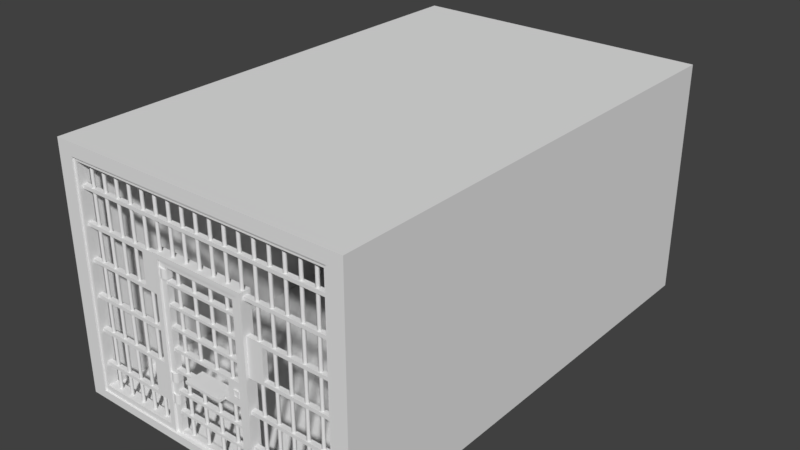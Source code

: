 # Source: Cell.blend  (saved by Blender 2.79.0; exported with 4.5.12 LTS)
import bpy
from mathutils import Matrix  # noqa: F401  (used for matrix-valued properties, if any)

bpy.ops.wm.read_factory_settings(use_empty=True)
scene = bpy.context.scene
scene.name = 'Scene'

# ---- collections
col_collection_1 = bpy.data.collections.new('Collection 1'); scene.collection.children.link(col_collection_1)

# ---- materials (node trees are filled in below, after node groups)
mat_celliron = bpy.data.materials.new('CellIron')
mat_celliron.alpha_threshold = 0.0
mat_celliron.use_transparent_shadow = False
mat_celliron.roughness = 0.5
mat_celliron.specular_intensity = 0.0
mat_wall = bpy.data.materials.new('Wall')
mat_wall.alpha_threshold = 0.0
mat_wall.use_transparent_shadow = False
mat_wall.roughness = 0.5
mat_wall.specular_intensity = 0.0
mat_ground = bpy.data.materials.new('Ground')
mat_ground.alpha_threshold = 0.0
mat_ground.use_transparent_shadow = False
mat_ground.roughness = 0.5
mat_ground.specular_intensity = 0.5256
mat_ceiling = bpy.data.materials.new('Ceiling')
mat_ceiling.alpha_threshold = 0.0
mat_ceiling.use_transparent_shadow = False
mat_ceiling.roughness = 0.5
mat_ceiling.specular_intensity = 0.0

# ---- material node trees

# ---- world
world_world = bpy.data.worlds.new('World'); scene.world = world_world
world_world.color = (0.05088, 0.05088, 0.05088)
world_world.use_sun_shadow = False
world_world.sun_shadow_jitter_overblur = 0.0
world_world.cycles.sampling_method = 'MANUAL'

# ---- meshes
me_plane_007 = bpy.data.meshes.new('Plane.007')
me_plane_007.from_pydata([(-2.294, -2.258, -0.08101), (-2.294, -2.102, -0.08101), (-2.294, -2.102, 0.08001), (-2.294, -2.258, 0.08001), (4.017e-05, -2.258, -0.08099), (3.899e-05, -2.258, 0.08003), (3.899e-05, -2.102, 0.08003), (4.017e-05, -2.102, -0.08099), (-2.294, 2.029, 0.08003), (-2.294, 2.029, -0.081), (3.778e-05, 2.029, -0.08098), (3.661e-05, 2.029, 0.08004), (-2.13, -2.102, -0.08101), (-2.13, -2.258, -0.08101), (-2.13, -2.102, 0.08001), (-2.13, -2.258, 0.08001), (-0.164, -2.258, 0.08003), (-0.164, -2.258, -0.081), (-0.164, -2.102, 0.08003), (-0.164, -2.102, -0.081), (-2.13, 1.884, -0.081), (-0.164, 1.884, 0.08004), (-2.13, 1.884, 0.08003), (-0.164, 1.884, -0.08098), (-0.4498, 1.949, 0.0487), (-0.4898, 1.949, 0.02562), (-0.4898, 1.949, -0.02054), (-0.4498, 1.949, -0.04362), (-0.4098, 1.949, -0.02054), (-0.4098, 1.949, 0.02562), (-0.4898, -2.219, 0.0256), (-0.4498, -2.219, 0.04868), (-0.4898, -2.219, -0.02056), (-0.4498, -2.219, -0.04364), (-0.4098, -2.219, -0.02056), (-0.4098, -2.219, 0.0256), (-0.9295, 1.949, 0.04869), (-0.9695, 1.949, 0.02561), (-0.9695, 1.949, -0.02055), (-0.9295, 1.949, -0.04363), (-0.8896, 1.949, -0.02055), (-0.8896, 1.949, 0.02561), (-0.9695, -2.219, 0.0256), (-0.9295, -2.219, 0.04868), (-0.9695, -2.219, -0.02056), (-0.9295, -2.219, -0.04364), (-0.8896, -2.219, -0.02056), (-0.8896, -2.219, 0.0256), (-1.409, 1.949, 0.04869), (-1.449, 1.949, 0.02561), (-1.449, 1.949, -0.02055), (-1.409, 1.949, -0.04363), (-1.369, 1.949, -0.02055), (-1.369, 1.949, 0.02561), (-1.449, -2.219, 0.0256), (-1.409, -2.219, 0.04868), (-1.449, -2.219, -0.02056), (-1.409, -2.219, -0.04365), (-1.369, -2.219, -0.02056), (-1.369, -2.219, 0.0256), (-1.889, 1.949, 0.04869), (-1.929, 1.949, 0.02561), (-1.929, 1.949, -0.02055), (-1.889, 1.949, -0.04363), (-1.849, 1.949, -0.02055), (-1.849, 1.949, 0.02561), (-1.929, -2.219, 0.02559), (-1.889, -2.219, 0.04867), (-1.929, -2.219, -0.02057), (-1.889, -2.219, -0.04365), (-1.849, -2.219, -0.02057), (-1.849, -2.219, 0.02559), (-1.409, -0.07719, 0.04868), (-1.369, -0.07719, 0.0256), (-1.369, -0.07719, -0.02056), (-1.409, -0.07719, -0.04364), (-1.449, -0.07719, -0.02056), (-1.449, -0.07719, 0.0256), (-0.9295, -0.07719, 0.04869), (-0.8896, -0.07719, 0.02561), (-0.8896, -0.07719, -0.02055), (-0.9295, -0.07719, -0.04363), (-0.9695, -0.07719, -0.02055), (-0.9695, -0.07719, 0.02561), (-0.9295, -0.6252, 0.04869), (-0.8896, -0.6252, -0.02056), (-0.9695, -0.6252, -0.02056), (-0.8896, -0.6252, 0.02561), (-0.9295, -0.6252, -0.04364), (-0.9695, -0.6252, 0.0256), (-1.409, -0.6252, 0.04868), (-1.369, -0.6252, -0.02056), (-1.449, -0.6252, -0.02056), (-1.369, -0.6252, 0.0256), (-1.409, -0.6252, -0.04364), (-1.449, -0.6252, 0.0256), (-0.1527, -2.25, 0.06649), (-0.1527, -2.25, -0.06746), (-0.1527, -2.182, 0.06649), (-0.1527, -2.182, -0.06746), (-2.155, -2.25, 0.06647), (-2.155, -2.25, -0.06747), (-2.155, -2.182, 0.06647), (-2.155, -2.182, -0.06747), (-0.1527, -1.716, 0.06649), (-0.1527, -1.716, -0.06746), (-0.1527, -1.648, 0.06649), (-0.1527, -1.648, -0.06745), (-2.155, -1.716, 0.06648), (-2.155, -1.716, -0.06747), (-2.155, -1.648, 0.06648), (-2.155, -1.648, -0.06747), (-0.1527, -1.183, 0.06649), (-0.1527, -1.183, -0.06745), (-0.1527, -1.114, 0.06649), (-0.1527, -1.114, -0.06745), (-2.155, -1.183, 0.06648), (-2.155, -1.183, -0.06747), (-2.155, -1.114, 0.06648), (-2.155, -1.114, -0.06747), (-0.1527, -0.6486, 0.06649), (-0.1527, -0.6486, -0.06745), (-0.1527, -0.5802, 0.06649), (-0.1527, -0.5802, -0.06745), (-2.155, -0.6486, 0.06648), (-2.155, -0.6486, -0.06747), (-2.155, -0.5802, 0.06648), (-2.155, -0.5802, -0.06747), (-0.1527, -0.1147, 0.0665), (-0.1527, -0.1147, -0.06745), (-0.1527, -0.04628, 0.0665), (-0.1527, -0.04628, -0.06745), (-2.155, -0.1147, 0.06648), (-2.155, -0.1147, -0.06746), (-2.155, -0.04628, 0.06648), (-2.155, -0.04628, -0.06746), (-0.1527, 0.4192, 0.0665), (-0.1527, 0.4192, -0.06745), (-0.1527, 0.4876, 0.0665), (-0.1527, 0.4876, -0.06745), (-2.155, 0.4192, 0.06648), (-2.155, 0.4192, -0.06746), (-2.155, 0.4876, 0.06648), (-2.155, 0.4876, -0.06746), (-0.1527, 0.9531, 0.0665), (-0.1527, 0.9531, -0.06745), (-0.1527, 1.022, 0.0665), (-0.1527, 1.022, -0.06745), (-2.155, 0.9531, 0.06648), (-2.155, 0.9531, -0.06746), (-2.155, 1.022, 0.06649), (-2.155, 1.022, -0.06746), (-0.1527, 1.487, 0.0665), (-0.1527, 1.487, -0.06744), (-0.1527, 1.555, 0.0665), (-0.1527, 1.555, -0.06744), (-2.155, 1.487, 0.06649), (-2.155, 1.487, -0.06746), (-2.155, 1.555, 0.06649), (-2.155, 1.555, -0.06746), (-0.6366, -0.6486, -0.06745), (-1.671, -0.6486, -0.06746), (-1.671, -0.5802, -0.06746), (-0.6366, -0.5802, -0.06745), (-0.6366, -0.5802, 0.06649), (-1.671, -0.5802, 0.06648), (-1.671, -0.6486, 0.06648), (-0.6366, -0.6486, 0.06649), (-0.6366, -0.6486, -0.2352), (-1.671, -0.6486, -0.2352), (-1.671, -0.5802, -0.2352), (-0.6366, -0.5802, -0.2352), (-0.6366, -0.5802, 0.2342), (-1.671, -0.5802, 0.2342), (-1.671, -0.6486, 0.2342), (-0.6366, -0.6486, 0.2342), (-0.029, 1.837, 0.1176), (-0.1788, 1.837, 0.06009), (-0.1788, 1.837, -0.05501), (-0.029, 1.837, -0.1126), (0.1208, 1.837, -0.02646), (0.1208, 1.837, 0.03154), (-0.029, 1.597, 0.1176), (0.1208, 1.597, 0.03154), (0.1208, 1.597, -0.02646), (-0.029, 1.597, -0.1126), (-0.1788, 1.597, -0.05501), (-0.1788, 1.597, 0.06009), (-0.1676, 1.837, -0.09301), (-0.1676, 1.597, -0.09301), (-0.1676, 1.837, 0.09809), (-0.1676, 1.597, 0.09809), (-0.09832, 1.837, -0.1225), (-0.09832, 1.597, -0.1225), (-0.09832, 1.837, 0.1276), (-0.09832, 1.597, 0.1276), (-0.029, -1.243, 0.1176), (-0.1788, -1.243, 0.06008), (-0.1788, -1.243, -0.05502), (-0.029, -1.243, -0.1126), (0.1208, -1.243, -0.02647), (0.1208, -1.243, 0.03153), (-0.029, -1.484, 0.1176), (0.1208, -1.484, 0.03153), (0.1208, -1.484, -0.02647), (-0.029, -1.484, -0.1126), (-0.1788, -1.484, -0.05503), (-0.1788, -1.484, 0.06008), (-0.1676, -1.243, -0.09302), (-0.1676, -1.484, -0.09303), (-0.1676, -1.243, 0.09808), (-0.1676, -1.484, 0.09808), (-0.09832, -1.243, -0.1226), (-0.09832, -1.484, -0.1226), (-0.09832, -1.243, 0.1276), (-0.09832, -1.484, 0.1276), (-0.029, -0.6829, 0.1176), (-0.1788, -0.6829, 0.06008), (-0.1788, -0.6829, -0.05502), (-0.029, -0.6829, -0.1126), (0.1208, -0.6829, -0.02646), (0.1208, -0.6829, 0.03153), (-0.029, -0.9233, 0.1176), (0.1208, -0.9233, 0.03153), (0.1208, -0.9233, -0.02647), (-0.029, -0.9233, -0.1126), (-0.1788, -0.9233, -0.05502), (-0.1788, -0.9233, 0.06008), (-0.1676, -0.6829, -0.09302), (-0.1676, -0.9233, -0.09302), (-0.1676, -0.6829, 0.09808), (-0.1676, -0.9233, 0.09808), (-0.09832, -0.6829, -0.1226), (-0.09832, -0.9233, -0.1226), (-0.09832, -0.6829, 0.1276), (-0.09832, -0.9233, 0.1276), (-1.805, -0.6486, -0.06746), (-1.805, -0.5802, 0.06648), (-1.805, -0.5802, -0.06746), (-1.805, -0.6486, 0.06648), (-1.805, -0.1147, -0.06746), (-1.805, -0.04628, -0.06746), (-1.805, -0.04628, 0.06648), (-1.805, -0.1147, 0.06648), (-1.889, -0.08605, 0.04868), (-1.849, -0.08605, 0.0256), (-1.849, -0.08605, -0.02056), (-1.889, -0.08605, -0.04364), (-1.929, -0.08605, -0.02056), (-1.929, -0.08605, 0.0256), (-1.889, -0.6131, 0.04868), (-1.849, -0.6131, -0.02056), (-1.929, -0.6131, -0.02056), (-1.849, -0.6131, 0.0256), (-1.889, -0.6131, -0.04364), (-1.929, -0.6131, 0.0256), (-1.97, -0.4379, 0.06648), (-2.108, -0.4379, 0.06648), (-1.97, -0.257, -0.06746), (-2.108, -0.257, -0.06746), (-2.108, -0.4379, -0.06746), (-1.97, -0.4379, -0.06746), (-2.108, -0.257, 0.06648), (-1.97, -0.257, 0.06648), (-1.97, -0.4379, 0.09628), (-2.108, -0.4379, 0.09628), (-1.97, -0.257, -0.09727), (-2.108, -0.257, -0.09727), (-2.108, -0.4379, -0.09727), (-1.97, -0.4379, -0.09727), (-2.108, -0.257, 0.09628), (-1.97, -0.257, 0.09628), (-1.994, -0.4064, 0.09628), (-2.084, -0.4064, 0.09628), (-1.994, -0.2885, -0.09727), (-2.084, -0.2885, -0.09727), (-2.084, -0.4064, -0.09727), (-1.994, -0.4064, -0.09727), (-2.084, -0.2885, 0.09628), (-1.994, -0.2885, 0.09628), (-1.994, -0.4064, 0.08022), (-2.084, -0.4064, 0.08022), (-1.994, -0.2885, -0.0812), (-2.084, -0.2885, -0.0812), (-2.084, -0.4064, -0.0812), (-1.994, -0.4064, -0.0812), (-2.084, -0.2885, 0.08022), (-1.994, -0.2885, 0.08022)], [], [(0, 3, 2, 1), (4, 7, 6, 5), (2, 8, 9, 1), (7, 10, 11, 6), (9, 8, 11, 10), (13, 12, 14, 15), (17, 16, 18, 19), (14, 12, 20, 22), (19, 18, 21, 23), (20, 23, 21, 22), (3, 0, 13, 15), (8, 2, 14, 22), (0, 1, 12, 13), (7, 4, 17, 19), (9, 10, 23, 20), (4, 5, 16, 17), (1, 9, 20, 12), (11, 8, 22, 21), (5, 6, 18, 16), (10, 7, 19, 23), (2, 3, 15, 14), (6, 11, 21, 18), (27, 28, 34, 33), (29, 24, 31, 35), (25, 26, 32, 30), (28, 29, 35, 34), (26, 27, 33, 32), (24, 25, 30, 31), (88, 85, 46, 45), (87, 84, 43, 47), (89, 86, 44, 42), (85, 87, 47, 46), (86, 88, 45, 44), (84, 89, 42, 43), (94, 91, 58, 57), (93, 90, 55, 59), (95, 92, 56, 54), (91, 93, 59, 58), (92, 94, 57, 56), (90, 95, 54, 55), (254, 251, 70, 69), (253, 250, 67, 71), (255, 252, 68, 66), (251, 253, 71, 70), (252, 254, 69, 68), (250, 255, 66, 67), (48, 49, 77, 72), (50, 51, 75, 76), (52, 53, 73, 74), (49, 50, 76, 77), (53, 48, 72, 73), (51, 52, 74, 75), (36, 37, 83, 78), (38, 39, 81, 82), (40, 41, 79, 80), (37, 38, 82, 83), (41, 36, 78, 79), (39, 40, 80, 81), (97, 99, 98, 96), (101, 100, 102, 103), (99, 97, 101, 103), (96, 98, 102, 100), (98, 99, 103, 102), (97, 96, 100, 101), (105, 107, 106, 104), (109, 108, 110, 111), (107, 105, 109, 111), (104, 106, 110, 108), (106, 107, 111, 110), (105, 104, 108, 109), (113, 115, 114, 112), (117, 116, 118, 119), (115, 113, 117, 119), (112, 114, 118, 116), (114, 115, 119, 118), (113, 112, 116, 117), (121, 123, 122, 120), (125, 124, 126, 127), (238, 236, 125, 127), (239, 237, 126, 124), (236, 239, 124, 125), (129, 131, 130, 128), (133, 132, 134, 135), (241, 240, 133, 135), (243, 242, 134, 132), (242, 241, 135, 134), (137, 139, 138, 136), (141, 140, 142, 143), (139, 137, 141, 143), (136, 138, 142, 140), (138, 139, 143, 142), (137, 136, 140, 141), (145, 147, 146, 144), (149, 148, 150, 151), (147, 145, 149, 151), (144, 146, 150, 148), (146, 147, 151, 150), (145, 144, 148, 149), (153, 155, 154, 152), (157, 156, 158, 159), (155, 153, 157, 159), (152, 154, 158, 156), (154, 155, 159, 158), (153, 152, 156, 157), (121, 120, 167, 160), (160, 167, 166, 161), (122, 123, 163, 164), (164, 163, 162, 165), (120, 122, 164, 167), (163, 160, 168, 171), (123, 121, 160, 163), (164, 165, 173, 172), (175, 172, 173, 174), (171, 168, 169, 170), (162, 163, 171, 170), (167, 164, 172, 175), (160, 161, 169, 168), (161, 162, 170, 169), (165, 166, 174, 173), (166, 167, 175, 174), (190, 177, 187, 191), (192, 179, 185, 193), (180, 181, 183, 184), (177, 178, 186, 187), (181, 176, 182, 183), (179, 180, 184, 185), (178, 188, 189, 186), (194, 190, 191, 195), (188, 192, 193, 189), (176, 194, 195, 182), (194, 176, 181, 180, 179, 192, 188, 178, 177, 190), (195, 191, 187, 186, 189, 193, 185, 184, 183, 182), (210, 197, 207, 211), (212, 199, 205, 213), (200, 201, 203, 204), (197, 198, 206, 207), (201, 196, 202, 203), (199, 200, 204, 205), (198, 208, 209, 206), (214, 210, 211, 215), (208, 212, 213, 209), (196, 214, 215, 202), (214, 196, 201, 200, 199, 212, 208, 198, 197, 210), (215, 211, 207, 206, 209, 213, 205, 204, 203, 202), (230, 217, 227, 231), (232, 219, 225, 233), (220, 221, 223, 224), (217, 218, 226, 227), (221, 216, 222, 223), (219, 220, 224, 225), (218, 228, 229, 226), (234, 230, 231, 235), (228, 232, 233, 229), (216, 234, 235, 222), (234, 216, 221, 220, 219, 232, 228, 218, 217, 230), (235, 231, 227, 226, 229, 233, 225, 224, 223, 222), (161, 166, 239, 236), (165, 162, 238, 237), (166, 165, 237, 239), (162, 161, 236, 238), (129, 128, 243, 240), (130, 131, 241, 242), (128, 130, 242, 243), (131, 129, 240, 241), (240, 238, 261, 258), (238, 240, 243, 237), (243, 132, 262, 263), (127, 126, 132, 133), (60, 61, 249, 244), (62, 63, 247, 248), (64, 65, 245, 246), (61, 62, 248, 249), (65, 60, 244, 245), (63, 64, 246, 247), (256, 263, 271, 264), (258, 261, 269, 266), (237, 243, 263, 256), (133, 240, 258, 259), (127, 133, 259, 260), (132, 126, 257, 262), (126, 237, 256, 257), (238, 127, 260, 261), (266, 269, 277, 274), (267, 266, 274, 275), (261, 260, 268, 269), (257, 256, 264, 265), (260, 259, 267, 268), (262, 257, 265, 270), (263, 262, 270, 271), (259, 258, 266, 267), (278, 273, 281, 286), (276, 275, 283, 284), (264, 271, 279, 272), (269, 268, 276, 277), (265, 264, 272, 273), (268, 267, 275, 276), (270, 265, 273, 278), (271, 270, 278, 279), (280, 287, 286, 281), (282, 285, 284, 283), (279, 278, 286, 287), (275, 274, 282, 283), (274, 277, 285, 282), (272, 279, 287, 280), (277, 276, 284, 285), (273, 272, 280, 281)])
me_plane_007.polygons.foreach_set('use_smooth', [0, 0, 0, 0, 0, 0, 0, 0, 0, 0, 0, 0, 0, 0, 0, 0, 0, 0, 0, 0, 0, 0, 1, 1, 1, 1, 1, 1, 1, 1, 1, 1, 1, 1, 1, 1, 1, 1, 1, 1, 1, 1, 1, 1, 1, 1, 1, 1, 1, 1, 1, 1, 1, 1, 1, 1, 1, 1, 0, 0, 0, 0, 0, 0, 0, 0, 0, 0, 0, 0, 0, 0, 0, 0, 0, 0, 0, 0, 0, 0, 0, 0, 0, 0, 0, 0, 0, 0, 0, 0, 0, 0, 0, 0, 0, 0, 0, 0, 0, 0, 0, 0, 0, 0, 0, 0, 0, 0, 0, 0, 0, 0, 0, 0, 0, 0, 0, 0, 0, 0, 0, 0, 0, 0, 0, 0, 0, 0, 0, 0, 0, 0, 0, 0, 0, 0, 0, 0, 0, 0, 0, 0, 0, 0, 0, 0, 0, 0, 0, 0, 0, 0, 0, 0, 0, 0, 0, 0, 0, 0, 0, 0, 0, 0, 0, 0, 0, 0, 1, 1, 1, 1, 1, 1, 0, 0, 0, 0, 0, 0, 0, 0, 0, 0, 0, 0, 0, 0, 0, 0, 0, 0, 0, 0, 0, 0, 0, 0, 0, 0, 0, 0, 0, 0, 0, 0])
_uv = me_plane_007.uv_layers.new(name='UVMap')
_uv.uv.foreach_set('vector', [1.251, 0.5612, 1.202, 0.5612, 1.202, 0.5136, 1.251, 0.5136, 1.153, 0.5612, 1.153, 0.5136, 1.202, 0.5136, 1.202, 0.5612, 1.202, 0.5136, 1.202, -0.75, 1.251, -0.75, 1.251, 0.5136, 1.153, 0.5136, 1.153, -0.75, 1.202, -0.75, 1.202, 0.5136, 1.108, 0.5643, 1.058, 0.5643, 1.058, -0.1375, 1.108, -0.1375, 1.251, 0.517, 1.251, 0.4694, 1.301, 0.4694, 1.301, 0.517, 1.009, -0.1375, 1.058, -0.1375, 1.058, -0.08989, 1.009, -0.08989, 1.301, 0.4694, 1.251, 0.4694, 1.251, -0.75, 1.301, -0.75, 1.009, -0.08989, 1.058, -0.08989, 1.058, 1.13, 1.009, 1.13, 1.301, 0.517, 1.301, 1.118, 1.251, 1.118, 1.251, 0.517, 0.8742, 0.9802, 0.9235, 0.9802, 0.9235, 1.03, 0.8742, 1.03, 0.1233, 0.5612, 0.1233, -0.7024, 0.1735, -0.7024, 0.1735, 0.517, 0.1233, -0.75, 0.1233, -0.7024, 0.07312, -0.7024, 0.07312, -0.75, -0.5784, -0.7024, -0.5784, -0.75, -0.5282, -0.75, -0.5282, -0.7024, 0.1233, 0.5612, -0.5784, 0.5612, -0.5282, 0.517, 0.07312, 0.517, 0.8742, 1.03, 0.825, 1.03, 0.825, 0.9802, 0.8742, 0.9802, 0.1233, -0.7024, 0.1233, 0.5612, 0.07312, 0.517, 0.07312, -0.7024, 0.825, 0.5612, 0.1233, 0.5612, 0.1735, 0.517, 0.7748, 0.517, 0.825, -0.75, 0.825, -0.7024, 0.7748, -0.7024, 0.7748, -0.75, -0.5784, 0.5612, -0.5784, -0.7024, -0.5282, -0.7024, -0.5282, 0.517, 0.1233, -0.7024, 0.1233, -0.75, 0.1735, -0.75, 0.1735, -0.7024, 0.825, -0.7024, 0.825, 0.5612, 0.7748, 0.517, 0.7748, -0.7024, 1.12, -0.1375, 1.132, -0.1375, 1.132, 1.138, 1.12, 1.138, 1.325, 0.5252, 1.313, 0.5252, 1.313, -0.75, 1.325, -0.75, 0.9827, 1.75, 0.9686, 1.75, 0.9686, 0.4748, 0.9827, 0.4748, 1.146, 1.138, 1.132, 1.138, 1.132, -0.1375, 1.146, -0.1375, 1.108, -0.1375, 1.12, -0.1375, 1.12, 1.138, 1.108, 1.138, 1.313, 0.5252, 1.301, 0.5252, 1.301, -0.75, 1.313, -0.75, 0.3644, 0.5612, 0.3768, 0.5612, 0.3768, 1.049, 0.3644, 1.049, 0.4257, 1.049, 0.4133, 1.049, 0.4133, 0.5612, 0.4257, 0.5612, 1.202, 1.049, 1.188, 1.049, 1.188, 0.5612, 1.202, 0.5612, 0.7967, 1.049, 0.7826, 1.049, 0.7826, 0.5612, 0.7967, 0.5612, 0.3523, 0.5612, 0.3644, 0.5612, 0.3644, 1.049, 0.3523, 1.049, 0.4133, 1.049, 0.4012, 1.049, 0.4012, 0.5612, 0.4133, 0.5612, 0.34, 0.5612, 0.3523, 0.5612, 0.3523, 1.049, 0.34, 1.049, 0.3768, 0.5612, 0.3891, 0.5612, 0.3891, 1.049, 0.3768, 1.049, 1.181, 1.049, 1.167, 1.049, 1.167, 0.5612, 1.181, 0.5612, 1.167, 1.049, 1.153, 1.049, 1.153, 0.5612, 1.167, 0.5612, 0.3279, 0.5612, 0.34, 0.5612, 0.34, 1.049, 0.3279, 1.049, 0.3891, 0.5612, 0.4012, 0.5612, 0.4012, 1.049, 0.3891, 1.049, 0.2911, 0.5612, 0.3034, 0.5612, 0.3034, 1.053, 0.2911, 1.053, 0.3279, 1.053, 0.3155, 1.053, 0.3155, 0.5612, 0.3279, 0.5612, 0.8109, 1.053, 0.7967, 1.053, 0.7967, 0.5612, 0.8109, 0.5612, 0.825, 1.053, 0.8109, 1.053, 0.8109, 0.5612, 0.825, 0.5612, 0.2789, 0.5612, 0.2911, 0.5612, 0.2911, 1.053, 0.2789, 1.053, 0.3155, 1.053, 0.3034, 1.053, 0.3034, 0.5612, 0.3155, 0.5612, -0.008897, 0.5612, 0.003217, 0.5612, 0.003217, 1.181, -0.008897, 1.181, 0.02767, 1.181, 0.01556, 1.181, 0.01556, 0.5612, 0.02767, 0.5612, 0.4822, 1.181, 0.468, 1.181, 0.468, 0.5612, 0.4822, 0.5612, 0.5104, 1.181, 0.4963, 1.181, 0.4963, 0.5612, 0.5104, 0.5612, -0.02124, 0.5612, -0.008897, 0.5612, -0.008897, 1.181, -0.02124, 1.181, 0.01556, 1.181, 0.003217, 1.181, 0.003217, 0.5612, 0.01556, 0.5612, -0.03335, 0.5612, -0.02124, 0.5612, -0.02124, 1.181, -0.03335, 1.181, 1.325, -0.1275, 1.337, -0.1275, 1.337, 0.4924, 1.325, 0.4924, 0.468, 1.181, 0.4539, 1.181, 0.4539, 0.5612, 0.468, 0.5612, 0.4963, 1.181, 0.4822, 1.181, 0.4822, 0.5612, 0.4963, 0.5612, -0.04569, 0.5612, -0.03335, 0.5612, -0.03335, 1.181, -0.04569, 1.181, 1.337, -0.1275, 1.35, -0.1275, 1.35, 0.4924, 1.337, 0.4924, 1.1, 1.064, 1.079, 1.064, 1.079, 1.023, 1.1, 1.023, 1.079, 1.023, 1.079, 1.064, 1.058, 1.064, 1.058, 1.023, 0.1324, 0.5612, 0.1533, 0.5612, 0.1533, 1.174, 0.1324, 1.174, 0.1742, 1.174, 0.1533, 1.174, 0.1533, 0.5612, 0.1742, 0.5612, -0.2915, 1.174, -0.3325, 1.174, -0.3325, 0.5612, -0.2915, 0.5612, -0.3735, 1.174, -0.4145, 1.174, -0.4145, 0.5612, -0.3735, 0.5612, 0.8669, 1.071, 0.8459, 1.071, 0.8459, 1.03, 0.8669, 1.03, 0.7002, 1.031, 0.7002, 1.072, 0.6792, 1.072, 0.6792, 1.031, 0.258, 0.5612, 0.2789, 0.5612, 0.2789, 1.174, 0.258, 1.174, 0.2371, 1.174, 0.2161, 1.174, 0.2161, 0.5612, 0.2371, 0.5612, -0.2506, 1.174, -0.2915, 1.174, -0.2915, 0.5612, -0.2506, 0.5612, -0.4145, 1.174, -0.4554, 1.174, -0.4554, 0.5612, -0.4145, 0.5612, 0.9444, 1.077, 0.9235, 1.077, 0.9235, 1.036, 0.9444, 1.036, 0.6727, 1.031, 0.6727, 1.072, 0.6517, 1.072, 0.6517, 1.031, 0.04861, 1.174, 0.02767, 1.174, 0.02767, 0.5612, 0.04861, 0.5612, 0.06955, 1.174, 0.04861, 1.174, 0.04861, 0.5612, 0.06955, 0.5612, -0.4554, 1.174, -0.4964, 1.174, -0.4964, 0.5612, -0.4554, 0.5612, -0.08667, 1.174, -0.1276, 1.174, -0.1276, 0.5612, -0.08667, 0.5612, 0.9654, 1.077, 0.9444, 1.077, 0.9444, 1.036, 0.9654, 1.036, 0.5104, 0.5612, 0.5514, 0.5612, 0.5514, 0.5822, 0.5104, 0.5822, 0.9883, -0.2447, 1.009, -0.2447, 1.009, -0.1376, 0.9883, -0.1376, 1.009, -0.03047, 0.9883, -0.03047, 0.9883, -0.1376, 1.009, -0.1376, 1.102, -0.6429, 1.061, -0.6429, 1.061, -0.75, 1.102, -0.75, 0.9087, 1.071, 0.8878, 1.071, 0.8878, 1.03, 0.9087, 1.03, 0.5104, 0.7246, 0.5514, 0.7246, 0.5514, 0.7455, 0.5104, 0.7455, 0.825, -0.2447, 0.8459, -0.2447, 0.8459, -0.1376, 0.825, -0.1376, 0.8459, -0.03047, 0.825, -0.03047, 0.825, -0.1376, 0.8459, -0.1376, -0.3325, 0.6684, -0.3735, 0.6684, -0.3735, 0.5612, -0.3325, 0.5612, 0.8878, 1.071, 0.8669, 1.071, 0.8669, 1.03, 0.8878, 1.03, 0.7628, 1.024, 0.7628, 1.065, 0.7418, 1.065, 0.7418, 1.024, 0.09049, 1.174, 0.06955, 1.174, 0.06955, 0.5612, 0.09049, 0.5612, 0.1114, 0.5612, 0.1324, 0.5612, 0.1324, 1.174, 0.1114, 1.174, 1.342, 1.138, 1.301, 1.138, 1.301, 0.5252, 1.342, 0.5252, -0.1276, 1.174, -0.1686, 1.174, -0.1686, 0.5612, -0.1276, 0.5612, 0.7277, 1.077, 0.7068, 1.077, 0.7068, 1.036, 0.7277, 1.036, 0.5313, 1.042, 0.5313, 1.083, 0.5104, 1.083, 0.5104, 1.042, 0.1114, 1.174, 0.09049, 1.174, 0.09049, 0.5612, 0.1114, 0.5612, 0.258, 1.174, 0.2371, 1.174, 0.2371, 0.5612, 0.258, 0.5612, -0.5374, 1.174, -0.5784, 1.174, -0.5784, 0.5612, -0.5374, 0.5612, -0.2096, 1.174, -0.2506, 1.174, -0.2506, 0.5612, -0.2096, 0.5612, 0.8459, 1.071, 0.825, 1.071, 0.825, 1.03, 0.8459, 1.03, 0.7277, 0.9953, 0.7277, 1.036, 0.7068, 1.036, 0.7068, 0.9953, 0.2161, 1.174, 0.1952, 1.174, 0.1952, 0.5612, 0.2161, 0.5612, 0.1742, 0.5612, 0.1952, 0.5612, 0.1952, 1.174, 0.1742, 1.174, -0.4964, 1.174, -0.5374, 1.174, -0.5374, 0.5612, -0.4964, 0.5612, -0.1686, 1.174, -0.2096, 1.174, -0.2096, 0.5612, -0.1686, 0.5612, 1.102, -0.1375, 1.061, -0.1375, 1.061, -0.2855, 1.102, -0.2855, 1.102, -0.2855, 1.061, -0.2855, 1.061, -0.602, 1.102, -0.602, 0.8763, 0.4748, 0.9173, 0.4748, 0.9173, 0.6229, 0.8763, 0.6229, 0.8763, 0.6229, 0.9173, 0.6229, 0.9173, 0.9393, 0.8763, 0.9393, 0.5313, 1.042, 0.5104, 1.042, 0.5104, 0.8935, 0.5313, 0.8935, 0.7418, 0.973, 0.7628, 0.973, 0.7628, 1.024, 0.7418, 1.024, 0.5104, 0.7455, 0.5313, 0.7455, 0.5313, 0.8935, 0.5104, 0.8935, 0.8763, 0.6229, 0.8763, 0.9393, 0.825, 0.9393, 0.825, 0.6229, 1.1, 0.8807, 1.079, 0.8807, 1.079, 0.5643, 1.1, 0.5643, 1.079, 0.8807, 1.058, 0.8807, 1.058, 0.5643, 1.079, 0.5643, 0.9173, 0.9393, 0.9173, 0.6229, 0.9686, 0.6229, 0.9686, 0.9393, 0.7628, 0.973, 0.7418, 0.973, 0.7418, 0.9217, 0.7628, 0.9217, 1.102, -0.2855, 1.102, -0.602, 1.153, -0.602, 1.153, -0.2855, 0.6517, 1.047, 0.6308, 1.047, 0.6308, 0.9953, 0.6517, 0.9953, 0.6098, 0.9953, 0.6308, 0.9953, 0.6308, 1.047, 0.6098, 1.047, 1.061, -0.602, 1.061, -0.2855, 1.009, -0.2855, 1.009, -0.602, 0.5514, 0.9217, 0.563, 0.9217, 0.563, 0.9953, 0.5514, 0.9953, 0.6279, 0.8121, 0.6279, 0.7908, 0.7014, 0.7908, 0.7014, 0.8121, 0.5491, 0.8926, 0.5313, 0.8926, 0.5313, 0.8191, 0.5491, 0.8191, 0.563, 0.9217, 0.5982, 0.9217, 0.5982, 0.9953, 0.563, 0.9953, 0.6249, 0.7446, 0.6249, 0.7908, 0.5514, 0.7908, 0.5514, 0.7446, 0.6279, 0.7908, 0.6279, 0.7446, 0.7014, 0.7446, 0.7014, 0.7908, 0.5982, 0.9217, 0.6098, 0.9217, 0.6098, 0.9953, 0.5982, 0.9953, 0.6249, 0.8121, 0.6249, 0.8332, 0.5514, 0.8332, 0.5514, 0.8121, 0.6279, 0.8332, 0.6279, 0.8121, 0.7014, 0.8121, 0.7014, 0.8332, 0.6249, 0.7908, 0.6249, 0.8121, 0.5514, 0.8121, 0.5514, 0.7908, 0.7044, 0.72, 0.7075, 0.6988, 0.7338, 0.6529, 0.7516, 0.6529, 0.7779, 0.6988, 0.781, 0.72, 0.7719, 0.7412, 0.7603, 0.7446, 0.7251, 0.7446, 0.7135, 0.7412, 0.781, 0.6283, 0.7719, 0.6495, 0.7603, 0.6529, 0.7251, 0.6529, 0.7135, 0.6495, 0.7044, 0.6283, 0.7075, 0.6071, 0.7338, 0.5612, 0.7516, 0.5612, 0.7779, 0.6071, 0.6834, 0.9217, 0.695, 0.9217, 0.695, 0.9953, 0.6834, 0.9953, 0.7014, 0.9007, 0.7014, 0.8794, 0.775, 0.8794, 0.775, 0.9007, 0.5491, 0.9661, 0.5313, 0.9661, 0.5313, 0.8926, 0.5491, 0.8926, 0.695, 0.9217, 0.7302, 0.9217, 0.7302, 0.9953, 0.695, 0.9953, 0.6249, 0.8332, 0.6249, 0.8794, 0.5514, 0.8794, 0.5514, 0.8332, 0.7014, 0.8794, 0.7014, 0.8332, 0.775, 0.8332, 0.775, 0.8794, 0.7302, 0.9217, 0.7418, 0.9217, 0.7418, 0.9953, 0.7302, 0.9953, 0.6249, 0.9007, 0.6249, 0.9217, 0.5514, 0.9217, 0.5514, 0.9007, 0.7014, 0.9217, 0.7014, 0.9007, 0.775, 0.9007, 0.775, 0.9217, 0.6249, 0.8794, 0.6249, 0.9007, 0.5514, 0.9007, 0.5514, 0.8794, 0.5514, 0.72, 0.5544, 0.6988, 0.5808, 0.6529, 0.5985, 0.6529, 0.6249, 0.6988, 0.6279, 0.72, 0.6189, 0.7412, 0.6072, 0.7446, 0.572, 0.7446, 0.5604, 0.7412, 0.6279, 0.5859, 0.6369, 0.5647, 0.6486, 0.5612, 0.6838, 0.5612, 0.6954, 0.5647, 0.7044, 0.5859, 0.7014, 0.6071, 0.675, 0.6529, 0.6573, 0.6529, 0.631, 0.6071, 0.6249, 0.9217, 0.6365, 0.9217, 0.6365, 0.9953, 0.6249, 0.9953, 0.7044, 0.8121, 0.7044, 0.7908, 0.778, 0.7908, 0.778, 0.8121, 0.5491, 0.8191, 0.5313, 0.8191, 0.5313, 0.7455, 0.5491, 0.7455, 0.6365, 0.9217, 0.6718, 0.9217, 0.6718, 0.9953, 0.6365, 0.9953, 0.6249, 0.9217, 0.6249, 0.8755, 0.6985, 0.8755, 0.6985, 0.9217, 0.7044, 0.7908, 0.7044, 0.7446, 0.778, 0.7446, 0.778, 0.7908, 0.6718, 0.9217, 0.6834, 0.9217, 0.6834, 0.9953, 0.6718, 0.9953, 0.6249, 0.8542, 0.6249, 0.8332, 0.6985, 0.8332, 0.6985, 0.8542, 0.7044, 0.8332, 0.7044, 0.8121, 0.778, 0.8121, 0.778, 0.8332, 0.6249, 0.8755, 0.6249, 0.8542, 0.6985, 0.8542, 0.6985, 0.8755, 0.6279, 0.72, 0.631, 0.6988, 0.6573, 0.6529, 0.675, 0.6529, 0.7014, 0.6988, 0.7044, 0.72, 0.6954, 0.7412, 0.6838, 0.7446, 0.6486, 0.7446, 0.6369, 0.7412, 0.5514, 0.5859, 0.5604, 0.5647, 0.572, 0.5612, 0.6072, 0.5612, 0.6189, 0.5647, 0.6279, 0.5859, 0.6249, 0.6071, 0.5985, 0.6529, 0.5808, 0.6529, 0.5544, 0.6071, 1.102, -0.602, 1.061, -0.602, 1.061, -0.6429, 1.102, -0.6429, 0.8763, 0.9393, 0.9173, 0.9393, 0.9173, 0.9802, 0.8763, 0.9802, 1.009, 0.01043, 0.9883, 0.01043, 0.9883, -0.03047, 1.009, -0.03047, 0.9883, -0.2856, 1.009, -0.2856, 1.009, -0.2447, 0.9883, -0.2447, -0.04569, 1.067, -0.08667, 1.067, -0.08667, 0.5612, -0.04569, 0.5612, -0.3325, 1.174, -0.3735, 1.174, -0.3735, 0.6684, -0.3325, 0.6684, 0.8459, 0.4748, 0.825, 0.4748, 0.825, -0.03047, 0.8459, -0.03047, 0.825, -0.75, 0.8459, -0.75, 0.8459, -0.2447, 0.825, -0.2447, 0.8459, -0.2447, 0.9883, -0.2447, 0.9448, -0.194, 0.8894, -0.194, 1.058, 1.023, 1.058, 0.8807, 1.099, 0.8807, 1.099, 1.023, 0.8459, -0.03047, 0.8459, -0.1376, 0.8894, -0.1234, 0.8894, -0.08114, 0.5104, 0.5822, 0.5514, 0.5822, 0.5514, 0.7246, 0.5104, 0.7246, 0.9951, 0.4748, 1.007, 0.4748, 1.007, 1.097, 0.9951, 1.097, 1.325, -0.75, 1.337, -0.75, 1.337, -0.1275, 1.325, -0.1275, 0.4398, 1.184, 0.4257, 1.184, 0.4257, 0.5612, 0.4398, 0.5612, 0.4539, 1.184, 0.4398, 1.184, 0.4398, 0.5612, 0.4539, 0.5612, 0.9827, 0.4748, 0.9951, 0.4748, 0.9951, 1.097, 0.9827, 1.097, 1.337, -0.75, 1.35, -0.75, 1.35, -0.1275, 1.337, -0.1275, 0.5313, 1.021, 0.5313, 0.9661, 0.5405, 0.9661, 0.5405, 1.021, 0.781, 0.9217, 0.781, 0.9771, 0.7719, 0.9771, 0.7719, 0.9217, 0.9883, -0.03047, 0.8459, -0.03047, 0.8894, -0.08114, 0.9448, -0.08114, 0.8459, -0.1376, 0.8459, -0.2447, 0.8894, -0.194, 0.8894, -0.1518, 0.9883, -0.1376, 0.8459, -0.1376, 0.8894, -0.1518, 0.9448, -0.1518, 0.8459, -0.1376, 0.9883, -0.1376, 0.9448, -0.1234, 0.8894, -0.1234, 0.9883, -0.1376, 0.9883, -0.03047, 0.9448, -0.08114, 0.9448, -0.1234, 0.9883, -0.2447, 0.9883, -0.1376, 0.9448, -0.1518, 0.9448, -0.194, 0.9657, 0.9802, 0.9657, 1.036, 0.9584, 1.026, 0.9584, 0.9899, 0.9235, 0.9802, 0.9657, 0.9802, 0.9584, 0.9899, 0.9309, 0.9899, 0.6007, 1.038, 0.6007, 0.9953, 0.6098, 0.9953, 0.6098, 1.038, 0.7719, 0.9771, 0.7719, 1.019, 0.7628, 1.019, 0.7628, 0.9771, 0.619, 0.9217, 0.619, 0.9771, 0.6098, 0.9771, 0.6098, 0.9217, 0.7628, 0.9771, 0.7628, 0.9217, 0.7719, 0.9217, 0.7719, 0.9771, 0.5405, 1.008, 0.5405, 0.9661, 0.5496, 0.9661, 0.5496, 1.008, 0.781, 0.9771, 0.781, 1.019, 0.7719, 1.019, 0.7719, 0.9771, 0.7799, 0.8692, 0.7799, 0.9053, 0.775, 0.9053, 0.775, 0.8692, 0.775, 0.8692, 0.775, 0.8332, 0.7799, 0.8332, 0.7799, 0.8692, 0.5514, 1.051, 0.5514, 0.9953, 0.5587, 1.005, 0.5587, 1.041, 0.9657, 1.036, 0.9235, 1.036, 0.9309, 1.026, 0.9584, 1.026, 0.5936, 1.051, 0.5514, 1.051, 0.5587, 1.041, 0.5863, 1.041, 0.9235, 1.036, 0.9235, 0.9802, 0.9309, 0.9899, 0.9309, 1.026, 0.5936, 0.9953, 0.5936, 1.051, 0.5863, 1.041, 0.5863, 1.005, 0.5514, 0.9953, 0.5936, 0.9953, 0.5863, 1.005, 0.5587, 1.005, 0.6517, 1.031, 0.6517, 0.9953, 0.6792, 0.9953, 0.6792, 1.031, 0.7068, 0.9953, 0.7068, 1.031, 0.6792, 1.031, 0.6792, 0.9953, 1.1, 0.6554, 1.1, 0.6278, 1.105, 0.6278, 1.105, 0.6554, 1.105, 0.6003, 1.105, 0.6278, 1.1, 0.6278, 1.1, 0.6003, 1.099, 0.9167, 1.099, 0.8807, 1.104, 0.8807, 1.104, 0.9167, 1.105, 0.5643, 1.105, 0.6003, 1.1, 0.6003, 1.1, 0.5643, 1.1, 0.6829, 1.1, 0.6554, 1.105, 0.6554, 1.105, 0.6829, 1.105, 0.6829, 1.105, 0.7104, 1.1, 0.7104, 1.1, 0.6829])
me_plane_007.materials.append(mat_celliron)
me_plane_007.use_remesh_preserve_volume = False
me_plane_007.use_remesh_preserve_attributes = False
me_plane_007.use_mirror_vertex_groups = False
me_plane_007.update()
me_plane_004 = bpy.data.meshes.new('Plane.004')
me_plane_004.from_pydata([(3.181, 2.727, 0.04619), (3.141, 2.727, 0.02311), (3.141, 2.727, -0.02305), (3.181, 2.727, -0.04613), (3.221, 2.727, -0.02305), (3.221, 2.727, 0.02311), (3.141, -3.044, 0.02309), (3.181, -3.044, 0.04617), (3.141, -3.044, -0.02307), (3.181, -3.044, -0.04615), (3.221, -3.044, -0.02307), (3.221, -3.044, 0.02309), (2.782, 2.727, 0.04619), (2.742, 2.727, 0.02311), (2.742, 2.727, -0.02305), (2.782, 2.727, -0.04613), (2.822, 2.727, -0.02305), (2.822, 2.727, 0.02311), (2.742, -3.044, 0.02309), (2.782, -3.044, 0.04617), (2.742, -3.044, -0.02307), (2.782, -3.044, -0.04615), (2.822, -3.044, -0.02307), (2.822, -3.044, 0.02309), (2.382, 2.727, 0.04619), (2.342, 2.727, 0.02311), (2.342, 2.727, -0.02305), (2.382, 2.727, -0.04613), (2.422, 2.727, -0.02305), (2.422, 2.727, 0.02311), (2.342, -3.044, 0.02309), (2.382, -3.044, 0.04617), (2.342, -3.044, -0.02307), (2.382, -3.044, -0.04615), (2.422, -3.044, -0.02307), (2.422, -3.044, 0.02309), (1.982, 2.727, 0.04619), (1.942, 2.727, 0.0231), (1.942, 2.727, -0.02306), (1.982, 2.727, -0.04614), (2.022, 2.727, -0.02306), (2.022, 2.727, 0.0231), (1.942, -3.044, 0.02308), (1.982, -3.044, 0.04616), (1.942, -3.044, -0.02308), (1.982, -3.044, -0.04616), (2.022, -3.044, -0.02308), (2.022, -3.044, 0.02308), (1.582, 2.727, 0.04618), (1.542, 2.727, 0.0231), (1.542, 2.727, -0.02306), (1.582, 2.727, -0.04614), (1.622, 2.727, -0.02306), (1.622, 2.727, 0.0231), (1.542, -3.044, 0.02308), (1.582, -3.044, 0.04616), (1.542, -3.044, -0.02308), (1.582, -3.044, -0.04616), (1.622, -3.044, -0.02308), (1.622, -3.044, 0.02308), (1.183, 2.727, 0.04618), (1.143, 2.727, 0.0231), (1.143, 2.727, -0.02306), (1.183, 2.727, -0.04614), (1.223, 2.727, -0.02306), (1.223, 2.727, 0.0231), (1.143, 1.282, 0.02309), (1.183, 1.282, 0.04617), (1.143, 1.282, -0.02307), (1.183, 1.282, -0.04615), (1.223, 1.282, -0.02307), (1.223, 1.282, 0.02309), (0.7829, 2.727, 0.04618), (0.7429, 2.727, 0.0231), (0.7429, 2.727, -0.02306), (0.7829, 2.727, -0.04615), (0.8228, 2.727, -0.02307), (0.8228, 2.727, 0.0231), (0.7429, 1.282, 0.02309), (0.7829, 1.282, 0.04617), (0.7429, 1.282, -0.02307), (0.7829, 1.282, -0.04615), (0.8228, 1.282, -0.02307), (0.8228, 1.282, 0.02309), (0.3831, 2.727, 0.04617), (0.3431, 2.727, 0.02309), (0.3431, 2.727, -0.02307), (0.3831, 2.727, -0.04615), (0.4231, 2.727, -0.02307), (0.4231, 2.727, 0.02309), (0.3431, 1.282, 0.02309), (0.3831, 1.282, 0.04617), (0.3431, 1.282, -0.02307), (0.3831, 1.282, -0.04615), (0.4231, 1.282, -0.02307), (0.4231, 1.282, 0.02309), (-0.01667, 2.727, 0.04617), (-0.05665, 2.727, 0.02309), (-0.05665, 2.727, -0.02307), (-0.01667, 2.727, -0.04615), (0.02331, 2.727, -0.02307), (0.02331, 2.727, 0.02309), (-0.05665, 1.282, 0.02308), (-0.01667, 1.282, 0.04617), (-0.05665, 1.282, -0.02308), (-0.01667, 1.282, -0.04616), (0.02331, 1.282, -0.02308), (0.02331, 1.282, 0.02308), (-0.4164, 2.727, 0.04617), (-0.4564, 2.727, 0.02309), (-0.4564, 2.727, -0.02307), (-0.4164, 2.727, -0.04615), (-0.3765, 2.727, -0.02307), (-0.3765, 2.727, 0.02309), (-0.4564, 1.282, 0.02308), (-0.4164, 1.282, 0.04616), (-0.4564, 1.282, -0.02308), (-0.4164, 1.282, -0.04616), (-0.3765, 1.282, -0.02308), (-0.3765, 1.282, 0.02308), (-0.8162, 2.727, 0.04616), (-0.8562, 2.727, 0.02308), (-0.8562, 2.727, -0.02308), (-0.8162, 2.727, -0.04616), (-0.7762, 2.727, -0.02308), (-0.7762, 2.727, 0.02308), (-0.8562, 1.282, 0.02308), (-0.8162, 1.282, 0.04616), (-0.8562, 1.282, -0.02308), (-0.8162, 1.282, -0.04616), (-0.7762, 1.282, -0.02308), (-0.7762, 1.282, 0.02308), (-1.216, 2.727, 0.04616), (-1.256, 2.727, 0.02308), (-1.256, 2.727, -0.02308), (-1.216, 2.727, -0.04616), (-1.176, 2.727, -0.02308), (-1.176, 2.727, 0.02308), (-1.256, 1.282, 0.02308), (-1.216, 1.282, 0.04616), (-1.256, 1.282, -0.02308), (-1.216, 1.282, -0.04616), (-1.176, 1.282, -0.02308), (-1.176, 1.282, 0.02308), (-1.616, 2.727, 0.04616), (-1.656, 2.727, 0.02308), (-1.656, 2.727, -0.02308), (-1.616, 2.727, -0.04616), (-1.576, 2.727, -0.02308), (-1.576, 2.727, 0.02308), (-1.656, -3.044, 0.02306), (-1.616, -3.044, 0.04614), (-1.656, -3.044, -0.0231), (-1.616, -3.044, -0.04618), (-1.576, -3.044, -0.0231), (-1.576, -3.044, 0.02306), (-2.015, 2.727, 0.04616), (-2.055, 2.727, 0.02307), (-2.055, 2.727, -0.02309), (-2.015, 2.727, -0.04617), (-1.976, 2.727, -0.02309), (-1.976, 2.727, 0.02308), (-2.055, -3.044, 0.02305), (-2.015, -3.044, 0.04613), (-2.055, -3.044, -0.02311), (-2.015, -3.044, -0.04619), (-1.976, -3.044, -0.02311), (-1.976, -3.044, 0.02305), (-2.415, 2.727, 0.04615), (-2.455, 2.727, 0.02307), (-2.455, 2.727, -0.02309), (-2.415, 2.727, -0.04617), (-2.375, 2.727, -0.02309), (-2.375, 2.727, 0.02307), (-2.455, -3.044, 0.02305), (-2.415, -3.044, 0.04613), (-2.455, -3.044, -0.02311), (-2.415, -3.044, -0.04619), (-2.375, -3.044, -0.02311), (-2.375, -3.044, 0.02305), (-2.815, 2.727, 0.04615), (-2.855, 2.727, 0.02307), (-2.855, 2.727, -0.02309), (-2.815, 2.727, -0.04617), (-2.775, 2.727, -0.02309), (-2.775, 2.727, 0.02307), (-2.855, -3.044, 0.02305), (-2.815, -3.044, 0.04613), (-2.855, -3.044, -0.02311), (-2.815, -3.044, -0.04619), (-2.775, -3.044, -0.02311), (-2.775, -3.044, 0.02305), (-3.215, 2.727, 0.04615), (-3.255, 2.727, 0.02307), (-3.255, 2.727, -0.02309), (-3.215, 2.727, -0.04617), (-3.175, 2.727, -0.02309), (-3.175, 2.727, 0.02307), (-3.255, -3.044, 0.02305), (-3.215, -3.044, 0.04613), (-3.255, -3.044, -0.02311), (-3.215, -3.044, -0.0462), (-3.175, -3.044, -0.02311), (-3.175, -3.044, 0.02305), (3.544, -2.421, -0.06264), (3.544, -2.421, 0.06267), (3.544, -2.333, -0.06263), (3.544, -2.333, 0.06267), (1.702, -2.421, 0.06266), (1.702, -2.421, -0.06265), (1.702, -2.333, 0.06266), (1.702, -2.333, -0.06265), (3.544, -1.537, -0.06263), (3.544, -1.537, 0.06267), (3.544, -1.448, -0.06263), (3.544, -1.448, 0.06267), (1.702, -1.537, 0.06266), (1.702, -1.537, -0.06265), (1.702, -1.448, 0.06266), (1.702, -1.448, -0.06265), (3.544, -0.6523, -0.06263), (3.544, -0.6523, 0.06268), (3.544, -0.5638, -0.06263), (3.544, -0.5638, 0.06268), (1.219, -0.6523, 0.06266), (1.219, -0.6523, -0.06265), (1.219, -0.5638, 0.06266), (1.219, -0.5638, -0.06265), (3.544, 0.2322, -0.06263), (3.544, 0.2322, 0.06268), (3.544, 0.3206, -0.06263), (3.544, 0.3206, 0.06268), (1.702, 0.2322, 0.06267), (1.702, 0.2322, -0.06264), (1.702, 0.3206, 0.06267), (1.702, 0.3206, -0.06264), (3.544, 1.117, -0.06262), (3.544, 1.117, 0.06268), (3.544, 1.205, -0.06262), (3.544, 1.205, 0.06268), (1.702, 1.117, 0.06267), (1.702, 1.117, -0.06264), (1.702, 1.205, 0.06267), (1.702, 1.205, -0.06264), (3.544, 2.001, -0.06262), (3.544, 2.001, 0.06269), (3.544, 2.09, -0.06262), (3.544, 2.09, 0.06269), (-3.581, -2.421, -0.06269), (-3.581, -2.421, 0.06262), (-3.581, -2.333, -0.06269), (-3.581, -2.333, 0.06262), (-1.256, -2.421, 0.06263), (-1.256, -2.421, -0.06267), (-1.256, -2.333, 0.06263), (-1.256, -2.333, -0.06267), (-3.581, -1.537, -0.06268), (-3.581, -1.537, 0.06262), (-3.581, -1.448, -0.06268), (-3.581, -1.448, 0.06262), (-1.256, -1.537, 0.06264), (-1.256, -1.537, -0.06267), (-1.256, -1.448, 0.06264), (-1.256, -1.448, -0.06267), (-3.581, -0.6523, -0.06268), (-3.581, -0.6523, 0.06262), (-3.581, -0.5638, -0.06268), (-3.581, -0.5638, 0.06262), (-1.719, -0.6523, 0.06264), (-1.719, -0.6523, -0.06267), (-1.719, -0.5638, 0.06264), (-1.719, -0.5638, -0.06267), (-3.581, 0.2322, -0.06268), (-3.581, 0.2322, 0.06263), (-3.581, 0.3206, -0.06268), (-3.581, 0.3206, 0.06263), (-1.719, 0.2322, 0.06264), (-1.719, 0.2322, -0.06266), (-1.719, 0.3206, 0.06264), (-1.719, 0.3206, -0.06266), (-3.581, 1.117, -0.06267), (-3.581, 1.117, 0.06263), (-3.581, 1.205, -0.06267), (-3.581, 1.205, 0.06263), (-1.256, 1.117, 0.06265), (-1.256, 1.117, -0.06266), (-1.256, 1.205, 0.06265), (-1.256, 1.205, -0.06266), (-3.581, 2.001, -0.06267), (-3.581, 2.001, 0.06263), (-3.581, 2.09, -0.06267), (-3.581, 2.09, 0.06263), (-0.01865, 2.001, 0.06266), (-0.01865, 2.001, -0.06265), (-0.01865, 2.09, 0.06266), (-0.01865, 2.09, -0.06264), (1.25, -2.421, -0.06265), (1.25, -2.421, 0.06265), (-1.277, -0.6523, 0.06264), (-1.277, -0.6523, -0.06266), (-1.277, 0.3206, 0.06264), (-1.277, 0.3206, -0.06266), (3.606, -3.12, -0.1385), (3.606, -3.12, 0.1385), (3.606, 2.769, -0.1385), (3.606, 2.769, 0.1385), (3.491, -3.12, -0.1385), (3.491, -3.12, 0.1385), (3.491, 2.769, -0.1385), (3.491, 2.769, 0.1385), (-3.512, -3.12, -0.1385), (-3.512, -3.12, 0.1385), (-3.512, 2.769, -0.1385), (-3.512, 2.769, 0.1385), (-3.627, -3.12, -0.1385), (-3.627, -3.12, 0.1385), (-3.627, 2.769, -0.1385), (-3.627, 2.769, 0.1385), (-3.512, 2.644, -0.1385), (-3.512, 2.644, 0.1385), (-3.627, 2.644, -0.1385), (-3.627, 2.644, 0.1385), (3.606, 2.649, -0.1385), (3.606, 2.649, 0.1385), (3.491, 2.649, -0.1385), (3.491, 2.649, 0.1385), (-3.512, -2.965, -0.1385), (-3.627, -2.965, -0.1385), (-3.512, -2.965, 0.1385), (-3.627, -2.965, 0.1385), (3.606, -2.965, -0.1385), (3.491, -2.965, -0.1385), (3.606, -2.965, 0.1385), (3.491, -2.965, 0.1385), (3.491, -3.12, -0.1385), (3.491, -3.12, 0.1385), (-3.512, -3.12, -0.1385), (-3.512, -3.12, 0.1385), (-3.512, -2.965, -0.1385), (-3.512, -2.965, 0.1385), (3.491, -2.965, -0.1385), (3.491, -2.965, 0.1385), (-1.158, -3.12, -0.1385), (-1.158, -2.965, -0.1385), (-1.158, -2.965, 0.1385), (-1.158, -3.12, 0.1385), (1.136, -3.12, -0.1385), (1.136, -3.12, 0.1385), (1.136, -2.965, 0.1385), (1.136, -2.965, -0.1385), (1.272, -3.12, 0.1385), (1.272, -3.12, -0.1385), (1.272, -2.965, 0.1385), (1.272, -2.965, -0.1385), (-1.293, -2.965, -0.1385), (-1.293, -3.12, -0.1385), (-1.293, -2.965, 0.1385), (-1.293, -3.12, 0.1385), (-1.158, 1.293, 0.1385), (-1.158, 1.293, -0.1385), (-1.293, 1.293, -0.1385), (-1.293, 1.293, 0.1385), (1.136, 1.293, -0.1385), (1.136, 1.293, 0.1385), (1.272, 1.293, 0.1385), (1.272, 1.293, -0.1385), (-1.158, 1.166, 0.1385), (-1.293, 1.166, 0.1385), (-1.293, 1.166, -0.1385), (-1.158, 1.166, -0.1385), (1.136, 1.166, -0.1385), (1.272, 1.166, -0.1385), (1.272, 1.166, 0.1385), (1.136, 1.166, 0.1385), (-1.277, -0.555, 0.06264), (-1.277, 0.2233, 0.06264), (-1.277, -0.555, -0.06266), (-1.277, 0.2233, -0.06266), (1.25, -2.333, 0.06265), (1.25, -2.333, -0.06265), (1.25, -1.537, 0.06266), (1.25, -1.537, -0.06265), (1.25, -1.448, 0.06266), (1.25, -1.448, -0.06265), (1.25, 0.2322, 0.06266), (1.25, 0.2322, -0.06264), (1.25, 0.3206, 0.06266), (1.25, 0.3206, -0.06264), (1.25, 1.117, 0.06267), (1.25, 1.117, -0.06264), (1.25, 1.205, 0.06267), (1.25, 1.205, -0.06264)], [], [(3, 4, 10, 9), (5, 0, 7, 11), (1, 2, 8, 6), (4, 5, 11, 10), (2, 3, 9, 8), (0, 1, 6, 7), (15, 16, 22, 21), (17, 12, 19, 23), (13, 14, 20, 18), (16, 17, 23, 22), (14, 15, 21, 20), (12, 13, 18, 19), (27, 28, 34, 33), (29, 24, 31, 35), (25, 26, 32, 30), (28, 29, 35, 34), (26, 27, 33, 32), (24, 25, 30, 31), (39, 40, 46, 45), (41, 36, 43, 47), (37, 38, 44, 42), (40, 41, 47, 46), (38, 39, 45, 44), (36, 37, 42, 43), (51, 52, 58, 57), (53, 48, 55, 59), (49, 50, 56, 54), (52, 53, 59, 58), (50, 51, 57, 56), (48, 49, 54, 55), (63, 64, 70, 69), (65, 60, 67, 71), (61, 62, 68, 66), (64, 65, 71, 70), (62, 63, 69, 68), (60, 61, 66, 67), (75, 76, 82, 81), (77, 72, 79, 83), (73, 74, 80, 78), (76, 77, 83, 82), (74, 75, 81, 80), (72, 73, 78, 79), (87, 88, 94, 93), (89, 84, 91, 95), (85, 86, 92, 90), (88, 89, 95, 94), (86, 87, 93, 92), (84, 85, 90, 91), (99, 100, 106, 105), (101, 96, 103, 107), (97, 98, 104, 102), (100, 101, 107, 106), (98, 99, 105, 104), (96, 97, 102, 103), (111, 112, 118, 117), (113, 108, 115, 119), (109, 110, 116, 114), (112, 113, 119, 118), (110, 111, 117, 116), (108, 109, 114, 115), (123, 124, 130, 129), (125, 120, 127, 131), (121, 122, 128, 126), (124, 125, 131, 130), (122, 123, 129, 128), (120, 121, 126, 127), (135, 136, 142, 141), (137, 132, 139, 143), (133, 134, 140, 138), (136, 137, 143, 142), (134, 135, 141, 140), (132, 133, 138, 139), (147, 148, 154, 153), (149, 144, 151, 155), (145, 146, 152, 150), (148, 149, 155, 154), (146, 147, 153, 152), (144, 145, 150, 151), (159, 160, 166, 165), (161, 156, 163, 167), (157, 158, 164, 162), (160, 161, 167, 166), (158, 159, 165, 164), (156, 157, 162, 163), (171, 172, 178, 177), (173, 168, 175, 179), (169, 170, 176, 174), (172, 173, 179, 178), (170, 171, 177, 176), (168, 169, 174, 175), (183, 184, 190, 189), (185, 180, 187, 191), (181, 182, 188, 186), (184, 185, 191, 190), (182, 183, 189, 188), (180, 181, 186, 187), (195, 196, 202, 201), (197, 192, 199, 203), (193, 194, 200, 198), (196, 197, 203, 202), (194, 195, 201, 200), (192, 193, 198, 199), (204, 209, 211, 206), (206, 211, 210, 207), (207, 210, 208, 205), (205, 208, 209, 204), (212, 217, 219, 214), (214, 219, 218, 215), (215, 218, 216, 213), (213, 216, 217, 212), (220, 225, 227, 222), (222, 227, 226, 223), (223, 226, 224, 221), (221, 224, 225, 220), (228, 233, 235, 230), (230, 235, 234, 231), (231, 234, 232, 229), (229, 232, 233, 228), (236, 241, 243, 238), (238, 243, 242, 239), (239, 242, 240, 237), (237, 240, 241, 236), (244, 293, 295, 246), (246, 295, 294, 247), (247, 294, 292, 245), (245, 292, 293, 244), (248, 250, 255, 253), (250, 251, 254, 255), (251, 249, 252, 254), (249, 248, 253, 252), (256, 258, 263, 261), (258, 259, 262, 263), (259, 257, 260, 262), (257, 256, 261, 260), (264, 266, 271, 269), (266, 267, 270, 271), (267, 265, 268, 270), (265, 264, 269, 268), (272, 274, 279, 277), (274, 275, 278, 279), (275, 273, 276, 278), (273, 272, 277, 276), (280, 282, 287, 285), (282, 283, 286, 287), (283, 281, 284, 286), (281, 280, 285, 284), (288, 290, 295, 293), (290, 291, 294, 295), (291, 289, 292, 294), (289, 288, 293, 292), (240, 242, 390, 388), (271, 270, 276, 277), (279, 278, 300, 301), (268, 269, 299, 298), (375, 377, 301, 300), (322, 304, 305, 323), (302, 303, 307, 306), (323, 305, 309, 325), (330, 302, 306, 331), (305, 304, 308, 309), (308, 312, 313, 309), (320, 321, 317, 316), (310, 311, 315, 314), (319, 313, 317, 321), (326, 310, 314, 327), (313, 312, 316, 317), (312, 318, 320, 316), (328, 319, 321, 329), (327, 329, 321, 320), (326, 318, 319, 328), (313, 319, 325, 309), (318, 312, 308, 324), (304, 322, 324, 308), (332, 323, 325, 333), (331, 333, 325, 324), (330, 322, 323, 332), (318, 324, 325, 319), (354, 343, 342, 355), (314, 315, 329, 327), (311, 328, 329, 315), (318, 326, 327, 320), (302, 330, 332, 303), (342, 343, 344, 345), (303, 332, 333, 307), (322, 330, 331, 324), (371, 370, 362, 365), (357, 345, 344, 356), (355, 342, 345, 357), (346, 347, 348, 349), (350, 347, 346, 351), (352, 348, 347, 350), (367, 366, 358, 361), (351, 346, 349, 353), (334, 351, 353, 340), (340, 353, 352, 341), (341, 352, 350, 335), (335, 350, 351, 334), (336, 355, 357, 337), (337, 357, 356, 339), (339, 356, 354, 338), (338, 354, 355, 336), (361, 358, 359, 360), (365, 362, 363, 364), (369, 368, 360, 359), (373, 372, 364, 363), (372, 371, 365, 364), (368, 367, 361, 360), (354, 356, 367, 368), (344, 343, 369, 366), (343, 354, 368, 369), (356, 344, 366, 367), (349, 348, 373, 370), (352, 353, 371, 372), (348, 352, 372, 373), (353, 349, 370, 371), (363, 362, 359, 358), (369, 370, 373, 366), (373, 363, 358, 366), (362, 370, 369, 359), (298, 299, 376, 374), (374, 376, 377, 375), (270, 268, 298, 374), (271, 376, 299, 269), (279, 301, 377, 277), (278, 276, 375, 300), (276, 270, 374, 375), (277, 377, 376, 271), (218, 219, 383, 382), (235, 233, 385, 387), (216, 218, 382, 380), (211, 209, 296, 379), (211, 217, 216, 210), (217, 211, 379, 381), (232, 234, 386, 384), (208, 210, 378, 297), (233, 232, 384, 385), (209, 208, 297, 296), (243, 241, 389, 391), (242, 243, 391, 390), (219, 217, 381, 383), (235, 241, 240, 234), (235, 387, 389, 241), (240, 388, 386, 234), (216, 380, 378, 210)])
me_plane_004.polygons.foreach_set('use_smooth', [1, 1, 1, 1, 1, 1, 1, 1, 1, 1, 1, 1, 1, 1, 1, 1, 1, 1, 1, 1, 1, 1, 1, 1, 1, 1, 1, 1, 1, 1, 1, 1, 1, 1, 1, 1, 1, 1, 1, 1, 1, 1, 1, 1, 1, 1, 1, 1, 1, 1, 1, 1, 1, 1, 1, 1, 1, 1, 1, 1, 1, 1, 1, 1, 1, 1, 1, 1, 1, 1, 1, 1, 1, 1, 1, 1, 1, 1, 1, 1, 1, 1, 1, 1, 1, 1, 1, 1, 1, 1, 1, 1, 1, 1, 1, 1, 1, 1, 1, 1, 1, 1, 0, 0, 0, 0, 0, 0, 0, 0, 0, 0, 0, 0, 0, 0, 0, 0, 0, 0, 0, 0, 0, 0, 0, 0, 0, 0, 0, 0, 0, 0, 0, 0, 0, 0, 0, 0, 0, 0, 0, 0, 0, 0, 0, 0, 0, 0, 0, 0, 0, 0, 0, 0, 0, 0, 0, 0, 0, 0, 0, 0, 0, 0, 0, 0, 0, 0, 0, 0, 0, 0, 0, 0, 0, 0, 0, 0, 0, 0, 0, 0, 0, 0, 0, 0, 0, 0, 0, 0, 0, 0, 0, 0, 0, 0, 0, 0, 0, 0, 0, 0, 0, 0, 0, 0, 0, 0, 0, 0, 0, 0, 0, 0, 0, 0, 0, 0, 0, 0, 0, 0, 0, 0, 0, 0, 0, 0, 0, 0, 0, 0, 0, 0, 0, 0, 0, 0, 0, 0, 0, 0, 0, 0])
_uv = me_plane_004.uv_layers.new(name='UVMap')
_uv.uv.foreach_set('vector', [2.521, -0.7001, 2.534, -0.7001, 2.534, 1.201, 2.521, 1.201, 2.877, 1.201, 2.864, 1.201, 2.864, -0.7001, 2.877, -0.7001, 2.58, 3.103, 2.565, 3.103, 2.565, 1.201, 2.58, 1.201, 2.918, 1.201, 2.903, 1.201, 2.903, -0.7001, 2.918, -0.7001, 2.508, -0.7001, 2.521, -0.7001, 2.521, 1.201, 2.508, 1.201, 2.864, 1.201, 2.85, 1.201, 2.85, -0.7001, 2.864, -0.7001, 2.837, 1.201, 2.824, 1.201, 2.824, -0.7001, 2.837, -0.7001, 2.903, 1.201, 2.89, 1.201, 2.89, -0.7001, 2.903, -0.7001, 2.565, 3.103, 2.55, 3.103, 2.55, 1.201, 2.565, 1.201, 3.055, 1.201, 3.04, 1.201, 3.04, -0.7001, 3.055, -0.7001, 2.85, 1.201, 2.837, 1.201, 2.837, -0.7001, 2.85, -0.7001, 2.89, 1.201, 2.877, 1.201, 2.877, -0.7001, 2.89, -0.7001, 2.416, -0.7001, 2.429, -0.7001, 2.429, 1.201, 2.416, 1.201, 2.376, -0.7001, 2.389, -0.7001, 2.389, 1.201, 2.376, 1.201, 3.086, 1.201, 3.07, 1.201, 3.07, -0.7001, 3.086, -0.7001, 2.964, 1.201, 2.949, 1.201, 2.949, -0.7001, 2.964, -0.7001, 2.403, -0.7001, 2.416, -0.7001, 2.416, 1.201, 2.403, 1.201, 2.389, -0.7001, 2.403, -0.7001, 2.403, 1.201, 2.389, 1.201, 2.468, -0.7001, 2.482, -0.7001, 2.482, 1.201, 2.468, 1.201, 2.719, -0.7001, 2.732, -0.7001, 2.732, 1.201, 2.719, 1.201, 2.64, 3.103, 2.624, 3.103, 2.624, 1.201, 2.64, 1.201, 2.979, 1.201, 2.964, 1.201, 2.964, -0.7001, 2.979, -0.7001, 2.455, -0.7001, 2.468, -0.7001, 2.468, 1.201, 2.455, 1.201, 2.732, -0.7001, 2.745, -0.7001, 2.745, 1.201, 2.732, 1.201, 2.442, -0.7001, 2.455, -0.7001, 2.455, 1.201, 2.442, 1.201, 2.692, -0.7001, 2.706, -0.7001, 2.706, 1.201, 2.692, 1.201, 2.655, 3.103, 2.64, 3.103, 2.64, 1.201, 2.655, 1.201, 2.994, 1.201, 2.979, 1.201, 2.979, -0.7001, 2.994, -0.7001, 2.429, -0.7001, 2.442, -0.7001, 2.442, 1.201, 2.429, 1.201, 2.706, -0.7001, 2.719, -0.7001, 2.719, 1.201, 2.706, 1.201, 1.246, 1.795, 1.259, 1.795, 1.259, 2.271, 1.246, 2.271, 1.312, 1.795, 1.325, 1.795, 1.325, 2.271, 1.312, 2.271, 2.531, -0.7001, 2.516, -0.7001, 2.516, -1.176, 2.531, -1.176, 2.433, -0.8607, 2.418, -0.8607, 2.418, -1.337, 2.433, -1.337, 1.233, 1.795, 1.246, 1.795, 1.246, 2.271, 1.233, 2.271, 1.325, 1.795, 1.338, 1.795, 1.338, 2.271, 1.325, 2.271, 1.193, 1.795, 1.206, 1.795, 1.206, 2.271, 1.193, 2.271, 0.991, 1.795, 1.004, 1.795, 1.004, 2.271, 0.991, 2.271, 1.957, 2.529, 1.942, 2.529, 1.942, 2.053, 1.957, 2.053, 1.436, 2.271, 1.421, 2.271, 1.421, 1.795, 1.436, 1.795, 1.18, 1.795, 1.193, 1.795, 1.193, 2.271, 1.18, 2.271, 1.004, 1.795, 1.017, 1.795, 1.017, 2.271, 1.004, 2.271, 0.9778, 1.795, 0.991, 1.795, 0.991, 2.271, 0.9778, 2.271, 1.07, 1.795, 1.083, 1.795, 1.083, 2.271, 1.07, 2.271, 2.501, -0.7001, 2.486, -0.7001, 2.486, -1.176, 2.501, -1.176, 2.405, -0.871, 2.39, -0.871, 2.39, -1.347, 2.405, -1.347, 0.9646, 1.795, 0.9778, 1.795, 0.9778, 2.271, 0.9646, 2.271, 1.083, 1.795, 1.096, 1.795, 1.096, 2.271, 1.083, 2.271, 1.031, 1.795, 1.044, 1.795, 1.044, 2.271, 1.031, 2.271, 1.096, 1.795, 1.11, 1.795, 1.11, 2.271, 1.096, 2.271, 2.516, -0.7001, 2.501, -0.7001, 2.501, -1.176, 2.516, -1.176, 2.374, -0.871, 2.359, -0.871, 2.359, -1.347, 2.374, -1.347, 1.017, 1.795, 1.031, 1.795, 1.031, 2.271, 1.017, 2.271, 1.11, 1.795, 1.123, 1.795, 1.123, 2.271, 1.11, 2.271, 1.141, 1.795, 1.154, 1.795, 1.154, 2.271, 1.141, 2.271, 1.044, 1.795, 1.057, 1.795, 1.057, 2.271, 1.044, 2.271, 2.486, -0.7001, 2.471, -0.7001, 2.471, -1.176, 2.486, -1.176, 2.471, -0.7001, 2.455, -0.7001, 2.455, -1.176, 2.471, -1.176, 1.127, 1.795, 1.141, 1.795, 1.141, 2.271, 1.127, 2.271, 1.057, 1.795, 1.07, 1.795, 1.07, 2.271, 1.057, 2.271, 1.167, 1.795, 1.18, 1.795, 1.18, 2.271, 1.167, 2.271, 1.259, 1.795, 1.272, 1.795, 1.272, 2.271, 1.259, 2.271, 1.927, 2.529, 1.912, 2.529, 1.912, 2.053, 1.927, 2.053, 2.39, -0.871, 2.374, -0.871, 2.374, -1.347, 2.39, -1.347, 1.154, 1.795, 1.167, 1.795, 1.167, 2.271, 1.154, 2.271, 1.272, 1.795, 1.285, 1.795, 1.285, 2.271, 1.272, 2.271, 1.22, 2.271, 1.206, 2.271, 1.206, 1.795, 1.22, 1.795, 1.285, 1.795, 1.299, 1.795, 1.299, 2.271, 1.285, 2.271, 1.942, 2.529, 1.927, 2.529, 1.927, 2.053, 1.942, 2.053, 2.448, -0.8607, 2.433, -0.8607, 2.433, -1.337, 2.448, -1.337, 1.233, 2.271, 1.22, 2.271, 1.22, 1.795, 1.233, 1.795, 1.299, 1.795, 1.312, 1.795, 1.312, 2.271, 1.299, 2.271, 2.495, -0.7001, 2.508, -0.7001, 2.508, 1.201, 2.495, 1.201, 2.798, -0.7001, 2.811, -0.7001, 2.811, 1.201, 2.798, 1.201, 2.595, 3.103, 2.58, 3.103, 2.58, 1.201, 2.595, 1.201, 3.01, 1.201, 2.994, 1.201, 2.994, -0.7001, 3.01, -0.7001, 2.482, -0.7001, 2.495, -0.7001, 2.495, 1.201, 2.482, 1.201, 2.811, -0.7001, 2.824, -0.7001, 2.824, 1.201, 2.811, 1.201, 2.758, 1.201, 2.745, 1.201, 2.745, -0.7001, 2.758, -0.7001, 2.771, -0.7001, 2.785, -0.7001, 2.785, 1.201, 2.771, 1.201, 2.55, 3.103, 2.534, 3.103, 2.534, 1.201, 2.55, 1.201, 3.025, 1.201, 3.01, 1.201, 3.01, -0.7001, 3.025, -0.7001, 2.771, 1.201, 2.758, 1.201, 2.758, -0.7001, 2.771, -0.7001, 2.785, -0.7001, 2.798, -0.7001, 2.798, 1.201, 2.785, 1.201, 2.548, -0.7001, 2.561, -0.7001, 2.561, 1.201, 2.548, 1.201, 2.613, -0.7001, 2.627, -0.7001, 2.627, 1.201, 2.613, 1.201, 3.07, 1.201, 3.055, 1.201, 3.055, -0.7001, 3.07, -0.7001, 2.949, 1.201, 2.934, 1.201, 2.934, -0.7001, 2.949, -0.7001, 2.534, -0.7001, 2.548, -0.7001, 2.548, 1.201, 2.534, 1.201, 2.627, -0.7001, 2.64, -0.7001, 2.64, 1.201, 2.627, 1.201, 2.574, -0.7001, 2.587, -0.7001, 2.587, 1.201, 2.574, 1.201, 2.64, -0.7001, 2.653, -0.7001, 2.653, 1.201, 2.64, 1.201, 2.61, 3.103, 2.595, 3.103, 2.595, 1.201, 2.61, 1.201, 2.934, 1.201, 2.918, 1.201, 2.918, -0.7001, 2.934, -0.7001, 2.561, -0.7001, 2.574, -0.7001, 2.574, 1.201, 2.561, 1.201, 2.653, -0.7001, 2.666, -0.7001, 2.666, 1.201, 2.653, 1.201, 2.6, -0.7001, 2.613, -0.7001, 2.613, 1.201, 2.6, 1.201, 2.666, -0.7001, 2.679, -0.7001, 2.679, 1.201, 2.666, 1.201, 3.101, 1.201, 3.086, 1.201, 3.086, -0.7001, 3.101, -0.7001, 3.04, 1.201, 3.025, 1.201, 3.025, -0.7001, 3.04, -0.7001, 2.587, -0.7001, 2.6, -0.7001, 2.6, 1.201, 2.587, 1.201, 2.679, -0.7001, 2.692, -0.7001, 2.692, 1.201, 2.679, 1.201, 1.448, 1.791, 1.448, 1.185, 1.477, 1.185, 1.477, 1.791, 2.318, -0.7405, 2.318, -1.347, 2.359, -1.347, 2.359, -0.7405, 1.739, 1.036, 1.739, 0.4289, 1.768, 0.4289, 1.768, 1.036, 1.53, 1.791, 1.53, 2.398, 1.489, 2.398, 1.489, 1.791, 1.739, 1.791, 1.739, 1.185, 1.768, 1.185, 1.768, 1.791, 2.501, -1.347, 2.501, -1.954, 2.542, -1.954, 2.542, -1.347, 1.448, 1.036, 1.448, 0.4289, 1.477, 0.4289, 1.477, 1.036, 1.613, 2.398, 1.613, 1.791, 1.654, 1.791, 1.654, 2.398, 1.683, 1.791, 1.683, 2.557, 1.654, 2.557, 1.654, 1.791, 2.227, 2.462, 2.227, 1.696, 2.268, 1.696, 2.268, 2.462, 0.8942, 2.561, 0.8942, 1.795, 0.9234, 1.795, 0.9234, 2.561, 2.185, 2.414, 2.185, 1.647, 2.227, 1.647, 2.227, 2.414, 0.8068, 1.795, 0.8068, 1.188, 0.8359, 1.188, 0.8359, 1.795, 1.53, 2.398, 1.53, 1.791, 1.572, 1.791, 1.572, 2.398, 1.419, 1.795, 1.419, 1.188, 1.448, 1.188, 1.448, 1.795, 1.448, 2.547, 1.448, 1.94, 1.489, 1.94, 1.489, 2.547, 1.098, 1.795, 1.098, 1.188, 1.127, 1.188, 1.127, 1.795, 2.003, 2.533, 2.003, 1.927, 2.044, 1.927, 2.044, 2.533, 1.127, 1.795, 1.127, 1.188, 1.156, 1.188, 1.156, 1.795, 1.572, 2.398, 1.572, 1.791, 1.613, 1.791, 1.613, 2.398, 2.318, 1.647, 2.318, 0.4737, 2.347, 0.4737, 2.347, 1.647, 2.227, -0.7001, 2.227, 0.4737, 2.185, 0.4737, 2.185, -0.7001, 2.376, -0.7001, 2.376, 0.4737, 2.347, 0.4737, 2.347, -0.7001, 2.144, 1.647, 2.144, 0.4737, 2.185, 0.4737, 2.185, 1.647, 1.742, 2.557, 1.713, 2.557, 1.713, 1.791, 1.742, 1.791, 2.418, -2.103, 2.459, -2.103, 2.459, -1.337, 2.418, -1.337, 1.742, 1.791, 1.771, 1.791, 1.771, 2.557, 1.742, 2.557, 2.451, 1.647, 2.492, 1.647, 2.492, 2.414, 2.451, 2.414, 1.713, 2.557, 1.683, 2.557, 1.683, 1.791, 1.713, 1.791, 2.144, 1.647, 2.185, 1.647, 2.185, 2.414, 2.144, 2.414, 0.8359, 1.795, 0.8651, 1.795, 0.8651, 2.561, 0.8359, 2.561, 2.268, 1.696, 2.309, 1.696, 2.309, 2.462, 2.268, 2.462, 1.127, 0.2799, 1.156, 0.2799, 1.156, 0.8933, 1.127, 0.8933, 2.235, -1.347, 2.277, -1.347, 2.277, -0.7338, 2.235, -0.7338, 1.098, 0.2799, 1.127, 0.2799, 1.127, 0.8933, 1.098, 0.8933, 1.962, 1.778, 2.003, 1.778, 2.003, 2.391, 1.962, 2.391, 1.419, 0.2799, 1.448, 0.2799, 1.448, 0.8933, 1.419, 0.8933, 2.492, 1.647, 2.533, 1.647, 2.533, 2.261, 2.492, 2.261, 0.8068, 0.2799, 0.8359, 0.2799, 0.8359, 0.8933, 0.8068, 0.8933, 2.277, -1.347, 2.318, -1.347, 2.318, -0.7338, 2.277, -0.7338, 0.8651, 1.795, 0.8942, 1.795, 0.8942, 2.561, 0.8651, 2.561, 2.409, 1.647, 2.451, 1.647, 2.451, 2.414, 2.409, 2.414, 0.8068, 1.795, 0.8359, 1.795, 0.8359, 2.561, 0.8068, 2.561, 2.459, -2.103, 2.501, -2.103, 2.501, -1.337, 2.459, -1.337, 2.318, -0.7001, 2.347, -0.7001, 2.347, 0.4737, 2.318, 0.4737, 2.227, 1.647, 2.185, 1.647, 2.185, 0.4737, 2.227, 0.4737, 2.376, 1.647, 2.347, 1.647, 2.347, 0.4737, 2.376, 0.4737, 2.144, -0.7001, 2.185, -0.7001, 2.185, 0.4737, 2.144, 0.4737, 1.156, 1.188, 1.127, 1.188, 1.127, 1.039, 1.156, 1.039, 1.379, 1.795, 1.421, 1.795, 1.421, 2.057, 1.379, 2.057, 2.492, 2.261, 2.533, 2.261, 2.533, 2.407, 2.492, 2.407, 1.962, 2.391, 2.003, 2.391, 2.003, 2.537, 1.962, 2.537, 0.9646, 1.827, 0.9234, 1.827, 0.9234, 1.795, 0.9646, 1.795, 1.962, -2.063, 1.962, -2.103, 2.053, -2.103, 2.053, -2.063, 1.338, 2.148, 1.338, 2.057, 1.376, 2.057, 1.376, 2.148, -0.1214, 0.2799, -0.1612, 0.2799, -0.1612, 0.242, -0.1214, 0.242, -2.05, 0.2799, -2.101, 0.2799, -2.101, 0.242, -2.05, 0.242, 1.87, 0.2799, 1.779, 0.2799, 1.779, 0.242, 1.87, 0.242, 1.779, 0.242, 1.779, -2.065, 1.87, -2.065, 1.87, 0.242, 2.053, -0.1214, 1.962, -0.1214, 1.962, -0.1626, 2.053, -0.1626, 1.376, 2.148, 1.376, 2.057, 1.414, 2.057, 1.414, 2.148, -0.12, -2.065, -0.1612, -2.065, -0.1612, -2.103, -0.12, -2.103, -2.05, -2.065, -2.101, -2.065, -2.101, -2.103, -2.05, -2.103, 1.87, -2.065, 1.779, -2.065, 1.779, -2.103, 1.87, -2.103, -0.1612, -2.065, -0.2024, -2.065, -0.2024, -2.103, -0.1612, -2.103, 1.728, -2.065, -0.12, -2.065, -0.12, -2.103, 1.728, -2.103, 2.053, 1.726, 1.962, 1.726, 1.962, -0.1214, 2.053, -0.1214, 1.87, 0.2799, 1.87, 2.128, 1.779, 2.128, 1.779, 0.2799, -0.1612, -2.065, -0.12, -2.065, -0.1214, 0.242, -0.1612, 0.242, -0.2024, -2.065, -0.1612, -2.065, -0.1612, 0.242, -0.2009, 0.242, -0.1612, 0.2799, -0.2009, 0.2799, -0.2009, 0.242, -0.1612, 0.242, 1.728, 0.2799, -0.1214, 0.2799, -0.1214, 0.242, 1.728, 0.242, 1.87, 0.204, 1.962, 0.204, 1.962, 2.053, 1.87, 2.053, 1.962, -0.2139, 1.962, -2.063, 2.053, -2.063, 2.053, -0.2139, 1.962, -2.103, 1.962, 0.204, 1.87, 0.204, 1.87, -2.103, -0.6986, 1.856, -0.6986, 1.811, -0.6473, 1.811, -0.6473, 1.856, 2.053, 1.778, 1.962, 1.778, 1.962, 1.726, 2.053, 1.726, 1.779, -2.065, 1.728, -2.065, 1.728, -2.103, 1.779, -2.103, -0.2024, -2.065, -2.05, -2.065, -2.05, -2.103, -0.2024, -2.103, 1.962, -0.1626, 1.962, -0.2139, 2.053, -0.2139, 2.053, -0.1626, 2.053, -0.6908, 2.053, -0.742, 2.144, -0.742, 2.144, -0.6908, 1.779, 0.2799, 1.728, 0.2799, 1.728, 0.242, 1.779, 0.242, -0.2009, 0.2799, -2.05, 0.2799, -2.05, 0.242, -0.2009, 0.242, -2.06, 1.011, -2.06, 1.056, -2.101, 1.056, -2.101, 1.011, 0.8068, 1.011, 0.8068, 1.056, 0.7555, 1.056, 0.7555, 1.011, 2.227, 0.9655, 2.227, 0.9207, 2.318, 0.9207, 2.318, 0.9655, 2.053, -0.6908, 2.144, -0.6908, 2.144, -0.6395, 2.053, -0.6395, 2.227, 0.1899, 2.227, 0.1452, 2.318, 0.1452, 2.318, 0.1899, 0.7555, 1.856, 0.7555, 1.811, 0.8068, 1.811, 0.8068, 1.856, -0.6054, 1.011, -0.6054, 1.056, -0.6473, 1.056, -0.6473, 1.011, -0.6473, 1.011, -0.6473, 1.056, -0.6986, 1.056, -0.6986, 1.011, -0.6473, 0.2799, -0.6473, 1.011, -0.6986, 1.011, -0.6986, 0.2799, 2.318, 2.378, 2.318, 1.647, 2.409, 1.647, 2.409, 2.378, 0.7555, 2.587, 0.7555, 1.856, 0.8068, 1.856, 0.8068, 2.587, 2.227, 0.9207, 2.227, 0.1899, 2.318, 0.1899, 2.318, 0.9207, 2.227, 1.696, 2.227, 0.9655, 2.318, 0.9655, 2.318, 1.696, 0.8068, 0.2799, 0.8068, 1.011, 0.7555, 1.011, 0.7555, 0.2799, 2.418, -2.103, 2.418, -1.372, 2.327, -1.372, 2.327, -2.103, -0.6986, 2.587, -0.6986, 1.856, -0.6473, 1.856, -0.6473, 2.587, 2.318, -0.7001, 2.318, -0.6553, 2.227, -0.6553, 2.227, -0.7001, 2.227, 0.1452, 2.227, 0.1004, 2.318, 0.1004, 2.318, 0.1452, -2.06, 1.811, -2.06, 1.856, -2.101, 1.856, -2.101, 1.811, -0.6054, 1.811, -0.6054, 1.856, -0.6473, 1.856, -0.6473, 1.811, 2.144, 0.7634, 2.053, 0.7634, 2.053, 0.7214, 2.144, 0.7214, 2.144, -0.742, 2.235, -0.742, 2.235, -0.7001, 2.144, -0.7001, 2.144, -2.103, 2.235, -2.103, 2.235, -0.742, 2.144, -0.742, 2.144, -0.742, 2.053, -0.742, 2.053, -2.103, 2.144, -2.103, -0.6986, 1.811, -0.6986, 1.856, -2.06, 1.856, -2.06, 1.811, 0.7555, 1.011, 0.7555, 1.056, -0.6054, 1.056, -0.6054, 1.011, 2.053, -0.6395, 2.144, -0.6395, 2.144, 0.7214, 2.053, 0.7214, 2.144, 2.124, 2.053, 2.124, 2.053, 0.7634, 2.144, 0.7634, 0.7555, 1.811, 0.7555, 1.856, -0.6054, 1.856, -0.6054, 1.811, -0.6986, 1.011, -0.6986, 1.056, -2.06, 1.056, -2.06, 1.011, 2.318, 0.1004, 2.227, 0.1004, 2.227, -0.6553, 2.318, -0.6553, 2.327, -2.103, 2.327, -1.347, 2.235, -1.347, 2.235, -2.103, -0.6054, 1.811, -0.6473, 1.811, -0.6473, 1.056, -0.6054, 1.056, -2.101, 1.056, -2.06, 1.056, -2.06, 1.811, -2.101, 1.811, 0.9646, 2.115, 0.9234, 2.115, 0.9234, 2.083, 0.9646, 2.083, 0.9646, 2.083, 0.9234, 2.083, 0.9234, 1.827, 0.9646, 1.827, 1.098, 0.8933, 1.127, 0.8933, 1.127, 1.039, 1.095, 1.039, 1.156, 0.8933, 1.159, 1.039, 1.127, 1.039, 1.127, 0.8933, 1.448, 0.8933, 1.448, 1.039, 1.416, 1.039, 1.419, 0.8933, 0.8068, 0.8933, 0.8359, 0.8933, 0.8389, 1.039, 0.8068, 1.039, 0.8359, 0.8933, 1.098, 0.8933, 1.095, 1.039, 0.8389, 1.039, 1.419, 0.8933, 1.416, 1.039, 1.159, 1.039, 1.156, 0.8933, 2.542, -1.954, 2.501, -1.954, 2.501, -2.103, 2.542, -2.103, 0.8359, 1.188, 0.8068, 1.188, 0.8068, 1.039, 0.8359, 1.039, 1.477, 0.4289, 1.448, 0.4289, 1.448, 0.2799, 1.477, 0.2799, 1.477, 1.185, 1.448, 1.185, 1.448, 1.036, 1.477, 1.036, 1.338, 2.057, 1.338, 1.795, 1.379, 1.795, 1.379, 2.057, 1.739, 1.185, 1.477, 1.185, 1.477, 1.036, 1.739, 1.036, 1.448, 1.188, 1.419, 1.188, 1.419, 1.039, 1.448, 1.039, 1.768, 0.4289, 1.739, 0.4289, 1.739, 0.2799, 1.768, 0.2799, 1.489, 1.94, 1.448, 1.94, 1.448, 1.791, 1.489, 1.791, 1.489, 2.398, 1.53, 2.398, 1.53, 2.547, 1.489, 2.547, 1.127, 1.188, 1.098, 1.188, 1.098, 1.039, 1.127, 1.039, 2.044, 1.927, 2.003, 1.927, 2.003, 1.778, 2.044, 1.778, 1.768, 1.185, 1.739, 1.185, 1.739, 1.036, 1.768, 1.036, 1.912, 2.053, 1.912, 2.316, 1.87, 2.316, 1.87, 2.053, 0.8359, 1.188, 0.8359, 1.039, 1.098, 1.039, 1.098, 1.188, 1.156, 1.188, 1.156, 1.039, 1.419, 1.039, 1.419, 1.188, 1.477, 0.4289, 1.477, 0.2799, 1.739, 0.2799, 1.739, 0.4289])
me_plane_004.materials.append(mat_celliron)
me_plane_004.use_remesh_preserve_volume = False
me_plane_004.use_remesh_preserve_attributes = False
me_plane_004.use_mirror_vertex_groups = False
me_plane_004.update()
me_plane_002 = bpy.data.meshes.new('Plane.002')
me_plane_002.from_pydata([(2.007, 0.001211, 0.1612), (2.007, 0.07098, 0.1209), (2.007, 0.07098, 0.04038), (2.007, 0.001211, 0.0001016), (2.007, -0.06856, 0.04038), (2.007, -0.06856, 0.1209), (-1.982, 0.07098, 0.1209), (-1.982, 0.001211, 0.1612), (-1.982, 0.07098, 0.04036), (-1.982, 0.001211, 7.248e-05), (-1.982, -0.06856, 0.04035), (-1.982, -0.06856, 0.1209), (1.757, 0.698, 0.1223), (1.721, 0.698, 0.1015), (1.721, 0.698, 0.05984), (1.757, 0.698, 0.03901), (1.793, 0.698, 0.05984), (1.793, 0.698, 0.1015), (1.721, -0.6956, 0.1015), (1.757, -0.6956, 0.1223), (1.721, -0.6956, 0.05984), (1.757, -0.6956, 0.03901), (1.793, -0.6956, 0.05984), (1.793, -0.6956, 0.1015), (1.252, 0.698, 0.1223), (1.216, 0.698, 0.1015), (1.216, 0.698, 0.05984), (1.252, 0.698, 0.03901), (1.288, 0.698, 0.05984), (1.288, 0.698, 0.1015), (1.216, -0.6956, 0.1015), (1.252, -0.6956, 0.1223), (1.216, -0.6956, 0.05983), (1.252, -0.6956, 0.039), (1.288, -0.6956, 0.05983), (1.288, -0.6956, 0.1015), (0.7468, 0.698, 0.1223), (0.7107, 0.698, 0.1015), (0.7107, 0.698, 0.05983), (0.7468, 0.698, 0.03901), (0.7828, 0.698, 0.05983), (0.7828, 0.698, 0.1015), (0.7107, -0.6956, 0.1015), (0.7468, -0.6956, 0.1223), (0.7107, -0.6956, 0.05983), (0.7468, -0.6956, 0.039), (0.7828, -0.6956, 0.05983), (0.7828, -0.6956, 0.1015), (0.2417, 0.698, 0.1223), (0.2057, 0.698, 0.1015), (0.2057, 0.698, 0.05983), (0.2417, 0.698, 0.039), (0.2778, 0.698, 0.05983), (0.2778, 0.698, 0.1015), (0.2057, -0.6956, 0.1015), (0.2417, -0.6956, 0.1223), (0.2057, -0.6956, 0.05982), (0.2417, -0.6956, 0.039), (0.2778, -0.6956, 0.05982), (0.2778, -0.6956, 0.1015), (-0.2633, 0.698, 0.1223), (-0.2993, 0.698, 0.1015), (-0.2993, 0.698, 0.05983), (-0.2633, 0.698, 0.039), (-0.2272, 0.698, 0.05983), (-0.2272, 0.698, 0.1015), (-0.2993, -0.6956, 0.1015), (-0.2633, -0.6956, 0.1223), (-0.2993, -0.6956, 0.05982), (-0.2633, -0.6956, 0.03899), (-0.2272, -0.6956, 0.05982), (-0.2272, -0.6956, 0.1015), (-0.7683, 0.698, 0.1223), (-0.8044, 0.698, 0.1015), (-0.8044, 0.698, 0.05982), (-0.7683, 0.698, 0.039), (-0.7322, 0.698, 0.05982), (-0.7322, 0.698, 0.1015), (-0.8044, -0.6956, 0.1015), (-0.7683, -0.6956, 0.1223), (-0.8044, -0.6956, 0.05982), (-0.7683, -0.6956, 0.03899), (-0.7322, -0.6956, 0.05982), (-0.7322, -0.6956, 0.1015), (-1.273, 0.698, 0.1223), (-1.309, 0.698, 0.1015), (-1.309, 0.698, 0.05982), (-1.273, 0.698, 0.03899), (-1.237, 0.698, 0.05982), (-1.237, 0.698, 0.1015), (-1.309, -0.6956, 0.1015), (-1.273, -0.6956, 0.1223), (-1.309, -0.6956, 0.05981), (-1.273, -0.6956, 0.03899), (-1.237, -0.6956, 0.05981), (-1.237, -0.6956, 0.1015), (-1.778, 0.698, 0.1223), (-1.814, 0.698, 0.1015), (-1.814, 0.698, 0.05981), (-1.778, 0.698, 0.03899), (-1.742, 0.698, 0.05981), (-1.742, 0.698, 0.1015), (-1.814, -0.6956, 0.1015), (-1.778, -0.6956, 0.1223), (-1.814, -0.6956, 0.05981), (-1.778, -0.6956, 0.03898), (-1.742, -0.6956, 0.05981), (-1.742, -0.6956, 0.1015)], [], [(5, 0, 7, 11), (3, 4, 10, 9), (1, 2, 8, 6), (4, 5, 11, 10), (2, 3, 9, 8), (0, 1, 6, 7), (15, 16, 22, 21), (17, 12, 19, 23), (13, 14, 20, 18), (16, 17, 23, 22), (14, 15, 21, 20), (12, 13, 18, 19), (27, 28, 34, 33), (29, 24, 31, 35), (25, 26, 32, 30), (28, 29, 35, 34), (26, 27, 33, 32), (24, 25, 30, 31), (39, 40, 46, 45), (41, 36, 43, 47), (37, 38, 44, 42), (40, 41, 47, 46), (38, 39, 45, 44), (36, 37, 42, 43), (51, 52, 58, 57), (53, 48, 55, 59), (49, 50, 56, 54), (52, 53, 59, 58), (50, 51, 57, 56), (48, 49, 54, 55), (63, 64, 70, 69), (65, 60, 67, 71), (61, 62, 68, 66), (64, 65, 71, 70), (62, 63, 69, 68), (60, 61, 66, 67), (75, 76, 82, 81), (77, 72, 79, 83), (73, 74, 80, 78), (76, 77, 83, 82), (74, 75, 81, 80), (72, 73, 78, 79), (87, 88, 94, 93), (89, 84, 91, 95), (85, 86, 92, 90), (88, 89, 95, 94), (86, 87, 93, 92), (84, 85, 90, 91), (99, 100, 106, 105), (101, 96, 103, 107), (97, 98, 104, 102), (100, 101, 107, 106), (98, 99, 105, 104), (96, 97, 102, 103)])
me_plane_002.polygons.foreach_set('use_smooth', [True] * 54)
_uv = me_plane_002.uv_layers.new(name='UVMap')
_uv.uv.foreach_set('vector', [0.07061, 1.0, 0.05279, 1.0, 0.05279, 0.0, 0.07061, 5.977e-08, 0.01851, 0.0, 0.03565, 0.0, 0.03565, 1.0, 0.01851, 1.0, 0.0, 5.977e-08, 0.0006856, 0.0, 0.0006857, 1.0, 2.092e-07, 1.0, 0.0713, 1.0, 0.07061, 1.0, 0.07061, 5.977e-08, 0.0713, 8.966e-08, 0.0006856, 0.0, 0.01851, 0.0, 0.01851, 1.0, 0.0006857, 1.0, 0.05279, 1.0, 0.03565, 1.0, 0.03565, 5.977e-08, 0.05279, 0.0, 0.3516, 0.3492, 0.3426, 0.3493, 0.3426, 0.0001772, 0.3516, 0.0, 0.0713, 0.0001771, 0.08034, 0.0, 0.08034, 0.3492, 0.0713, 0.3493, 0.3816, 0.3494, 0.3711, 0.3494, 0.3711, 0.0, 0.3816, 0.0, 0.486, 0.3494, 0.4756, 0.3494, 0.4756, 0.0, 0.486, 7.471e-09, 0.3607, 0.3493, 0.3516, 0.3492, 0.3516, 0.0, 0.3607, 0.0001773, 0.08034, 0.0, 0.08938, 0.0001771, 0.08938, 0.3493, 0.08034, 0.3492, 0.225, 0.3492, 0.216, 0.3493, 0.216, 0.0001772, 0.225, 0.0, 0.3245, 0.3492, 0.3155, 0.3493, 0.3155, 0.0001772, 0.3245, 0.0, 0.3816, 0.0, 0.392, 0.0, 0.392, 0.3494, 0.3816, 0.3494, 0.4547, 0.3494, 0.4442, 0.3494, 0.4442, 0.0, 0.4547, 7.471e-09, 0.2341, 0.3493, 0.225, 0.3492, 0.225, 0.0, 0.2341, 0.0001772, 0.3155, 0.3493, 0.3064, 0.3492, 0.3064, 5.977e-08, 0.3155, 0.0001772, 0.2974, 0.0001773, 0.3064, 0.0, 0.3064, 0.3492, 0.2974, 0.3493, 0.2883, 0.3492, 0.2793, 0.3493, 0.2793, 0.0001773, 0.2883, 0.0, 0.4233, 0.3494, 0.4129, 0.3494, 0.4129, 0.0, 0.4233, 0.0, 0.4964, 0.3494, 0.486, 0.3494, 0.486, 0.0, 0.4964, 7.471e-09, 0.2883, 1.195e-07, 0.2974, 0.0001773, 0.2974, 0.3493, 0.2883, 0.3492, 0.2793, 0.3493, 0.2703, 0.3492, 0.2703, 5.977e-08, 0.2793, 0.0001773, 0.2431, 0.3492, 0.2341, 0.3493, 0.2341, 0.0001772, 0.2431, 0.0, 0.2703, 0.3492, 0.2612, 0.3493, 0.2612, 0.0001772, 0.2703, 0.0, 0.4129, 0.3494, 0.4025, 0.3494, 0.4025, 0.0, 0.4129, 0.0, 0.4651, 0.3494, 0.4547, 0.3494, 0.4547, 0.0, 0.4651, 7.471e-09, 0.2522, 0.3493, 0.2431, 0.3492, 0.2431, 0.0, 0.2522, 0.0001772, 0.2612, 0.3493, 0.2522, 0.3492, 0.2522, 5.977e-08, 0.2612, 0.0001772, 0.1346, 0.0001772, 0.1436, 1.195e-07, 0.1436, 0.3492, 0.1346, 0.3493, 0.1075, 0.0001773, 0.1165, 0.0, 0.1165, 0.3492, 0.1075, 0.3493, 0.4025, 0.3494, 0.392, 0.3494, 0.392, 0.0, 0.4025, 0.0, 0.4756, 0.3494, 0.4651, 0.3494, 0.4651, 0.0, 0.4756, 7.471e-09, 0.1256, 0.0, 0.1346, 0.0001772, 0.1346, 0.3493, 0.1256, 0.3492, 0.1165, 0.0, 0.1256, 0.0001773, 0.1256, 0.3493, 0.1165, 0.3492, 0.3336, 0.3492, 0.3245, 0.3493, 0.3245, 0.0001772, 0.3336, 0.0, 0.1798, 0.3492, 0.1708, 0.3493, 0.1708, 0.0001773, 0.1798, 0.0, 0.4442, 0.3494, 0.4338, 0.3494, 0.4338, 0.0, 0.4442, 0.0, 0.5069, 0.3494, 0.4964, 0.3494, 0.4964, 0.0, 0.5069, 7.471e-09, 0.3426, 0.3493, 0.3336, 0.3492, 0.3336, 0.0, 0.3426, 0.0001772, 0.1708, 0.3493, 0.1617, 0.3492, 0.1617, 1.195e-07, 0.1708, 0.0001773, 0.2069, 0.3492, 0.1979, 0.3493, 0.1979, 0.0001772, 0.2069, 0.0, 0.1436, 0.0001773, 0.1527, 0.0, 0.1527, 0.3492, 0.1436, 0.3493, 0.3711, 0.3494, 0.3607, 0.3494, 0.3607, 0.0, 0.3711, 0.0, 0.5278, 0.3494, 0.5173, 0.3494, 0.5173, 0.0, 0.5278, 0.0, 0.216, 0.3493, 0.2069, 0.3492, 0.2069, 0.0, 0.216, 0.0001772, 0.1527, 0.0, 0.1617, 0.0001773, 0.1617, 0.3493, 0.1527, 0.3492, 0.09843, 0.0001772, 0.1075, 2.989e-08, 0.1075, 0.3492, 0.09843, 0.3493, 0.1798, 0.0001773, 0.1889, 0.0, 0.1889, 0.3492, 0.1798, 0.3493, 0.4338, 0.3494, 0.4233, 0.3494, 0.4233, 0.0, 0.4338, 0.0, 0.5173, 0.3494, 0.5069, 0.3494, 0.5069, 0.0, 0.5173, 0.0, 0.08938, 0.0, 0.09843, 0.0001772, 0.09843, 0.3493, 0.08938, 0.3492, 0.1889, 0.0, 0.1979, 0.0001773, 0.1979, 0.3493, 0.1889, 0.3492])
me_plane_002.materials.append(mat_celliron)
me_plane_002.use_remesh_preserve_volume = False
me_plane_002.use_remesh_preserve_attributes = False
me_plane_002.use_mirror_vertex_groups = False
me_plane_002.update()
me_plane = bpy.data.meshes.new('Plane')
me_plane.from_pydata([(3.997, -3.463, -6.903), (-3.997, -3.463, -6.903), (3.997, -3.463, 5.681), (-3.997, -3.463, 5.681), (3.586, -3.463, 5.27), (3.586, -3.463, -6.903), (-3.586, -3.463, -6.903), (-3.586, -3.463, 5.27), (3.586, 2.397, 5.27), (3.586, 2.397, -6.903), (-3.586, 2.397, -6.903), (-3.586, 2.397, 5.27), (3.997, 2.397, 5.681), (3.997, 2.397, -6.903), (-3.997, 2.397, -6.903), (-3.997, 2.397, 5.681), (3.586, 2.731, 5.27), (3.586, 2.731, -6.903), (-3.586, 2.731, -6.903), (-3.586, 2.731, 5.27), (3.997, 2.731, 5.681), (3.997, 2.731, -6.903), (-3.997, 2.731, -6.903), (-3.997, 2.731, 5.681), (-1.904, 0.8704, 5.681), (-1.904, 0.8704, 5.27), (1.904, 0.8704, 5.681), (1.904, 0.8704, 5.27), (1.904, 1.957, 5.681), (1.904, 1.957, 5.27), (-1.904, 1.957, 5.681), (-1.904, 1.957, 5.27), (3.997, -3.681, -6.903), (-3.997, -3.681, -6.903), (3.586, -3.681, -6.903), (-3.586, -3.681, -6.903)], [], [(5, 6, 7, 4), (2, 26, 24), (5, 4, 8, 9), (7, 6, 10, 11), (15, 12, 20, 23), (4, 7, 27), (6, 1, 14, 10), (0, 5, 9, 13), (1, 3, 15, 14), (2, 0, 13, 12), (17, 16, 20, 21), (19, 18, 22, 23), (16, 19, 23, 20), (12, 13, 21, 20), (8, 11, 10, 9), (10, 14, 22, 18), (13, 9, 17, 21), (14, 15, 23, 22), (16, 17, 18, 19), (10, 18, 17, 9), (30, 24, 25, 31), (8, 29, 11), (15, 30, 12), (24, 26, 27, 25), (28, 30, 31, 29), (15, 3, 24), (3, 2, 24), (2, 12, 26), (12, 28, 26), (15, 24, 30), (30, 28, 12), (7, 11, 25), (11, 31, 25), (27, 8, 4), (7, 25, 27), (8, 27, 29), (29, 31, 11), (26, 28, 29, 27), (1, 6, 35, 33), (5, 0, 32, 34), (6, 5, 34, 35)])
me_plane.polygons.foreach_set('material_index', [1, 0, 0, 0, 0, 0, 0, 0, 0, 0, 2, 2, 2, 0, 2, 0, 0, 0, 2, 0, 0, 0, 0, 0, 0, 0, 0, 0, 0, 0, 0, 0, 0, 0, 0, 0, 0, 0, 0, 0, 0])
_uv = me_plane.uv_layers.new(name='UVMap')
_uv.uv.foreach_set('vector', [7.834e-08, 0.0, 0.5891, 7.834e-08, 0.5891, 1.0, 0.0, 1.0, 0.0, 0.0, 0.2619, 0.7396, 0.7381, 0.7396, -0.2, 0.0, 1.2, 0.0, 1.2, 1.0, -0.2, 1.0, 1.2, 0.0, -0.2, 0.0, -0.2, 1.0, 1.2, 1.0, 0.0, 0.0, 0.0, 0.0, 0.0, 0.0, 0.0, 0.0, 0.05141, 0.0, 0.9486, 0.0, 0.2619, 0.7396, 0.9486, 0.03395, 1.0, 0.03395, 1.0, 0.9478, 0.9486, 0.9478, 0.0, 0.03395, 0.05141, 0.03395, 0.05141, 0.9478, 0.0, 0.9478, -0.585, 0.0, 1.585, 0.0, 1.585, 0.946, -0.585, 0.946, 1.585, 0.0, -0.585, 0.0, -0.585, 0.946, 1.585, 0.946, 0.03266, 0.0, 0.03266, 0.9673, 0.0, 1.0, 7.578e-08, 0.0, 0.6025, 0.9673, 0.6025, 7.578e-08, 0.6352, 7.578e-08, 0.6352, 1.0, 0.03266, 0.9673, 0.6025, 0.9673, 0.6352, 1.0, 0.0, 1.0, 1.585, 0.946, -0.585, 0.946, -0.585, 1.0, 1.585, 1.0, 7.834e-08, 0.0, 0.5891, 7.834e-08, 0.5891, 1.0, 0.0, 1.0, 0.9486, 0.9478, 1.0, 0.9478, 1.0, 1.0, 0.9486, 1.0, 0.0, 0.9478, 0.05141, 0.9478, 0.05141, 1.0, 0.0, 1.0, -0.585, 0.946, 1.585, 0.946, 1.585, 1.0, -0.585, 1.0, 0.03266, 0.9673, 0.03266, 0.0, 0.6025, 7.578e-08, 0.6025, 0.9673, 0.9486, 0.9478, 0.9486, 1.0, 0.05141, 1.0, 0.05141, 0.9478, 0.4117, 0.8741, 0.4117, 0.6288, 0.5415, 0.6288, 0.5415, 0.8741, 0.05141, 1.0, 0.2619, 0.9249, 0.9486, 1.0, 1.0, 1.0, 0.7381, 0.9249, 0.0, 1.0, 0.1271, 0.6559, 0.8172, 0.6559, 0.8172, 0.7904, 0.1271, 0.7904, 0.1271, 0.6559, 0.8172, 0.6559, 0.8172, 0.7904, 0.1271, 0.7904, 1.0, 1.0, 1.0, 0.0, 0.7381, 0.7396, 1.0, 0.0, 0.0, 0.0, 0.7381, 0.7396, 0.0, 0.0, 0.0, 1.0, 0.2619, 0.7396, 0.0, 1.0, 0.2619, 0.9249, 0.2619, 0.7396, 1.0, 1.0, 0.7381, 0.7396, 0.7381, 0.9249, 0.7381, 0.9249, 0.2619, 0.9249, 0.0, 1.0, 0.9486, 0.0, 0.9486, 1.0, 0.7381, 0.7396, 0.9486, 1.0, 0.7381, 0.9249, 0.7381, 0.7396, 0.2619, 0.7396, 0.05141, 1.0, 0.05141, 0.0, 0.9486, 0.0, 0.7381, 0.7396, 0.2619, 0.7396, 0.05141, 1.0, 0.2619, 0.7396, 0.2619, 0.9249, 0.2619, 0.9249, 0.7381, 0.9249, 0.9486, 1.0, 0.4159, 0.9056, 0.4159, 0.6604, 0.5457, 0.6604, 0.5457, 0.9056, 1.0, 0.03395, 0.9486, 0.03395, 0.9486, 0.0, 1.0, 0.0, 0.05141, 0.03395, 0.0, 0.03395, 0.0, 0.0, 0.05141, 0.0, 0.9486, 0.03395, 0.05141, 0.03395, 0.05141, 0.0, 0.9486, 0.0])
me_plane.materials.append(mat_wall)
me_plane.materials.append(mat_ground)
me_plane.materials.append(mat_ceiling)
me_plane.use_remesh_preserve_volume = False
me_plane.use_remesh_preserve_attributes = False
me_plane.use_mirror_vertex_groups = False
me_plane.update()

# ---- objects
ob_door = bpy.data.objects.new('Door', me_plane_007)
ob_cell_irons = bpy.data.objects.new('Cell_irons', me_plane_004)
ob_window = bpy.data.objects.new('Window', me_plane_002)
ob_concrete_cell = bpy.data.objects.new('Concrete_cell', me_plane)

# ---- transforms, parenting, visibility, modifiers, constraints
ob_door.location = (-1.006, -5.41, 1.844)
ob_door.rotation_euler = (1.571, 0.0, -3.142)
ob_door.scale = (0.8303, 0.8303, 0.8303)
ob_door.lineart.crease_threshold = 0.0
ob_cell_irons.location = (-0.06244, -5.408, 2.56)
ob_cell_irons.rotation_euler = (1.571, -0.0, -3.142)
ob_cell_irons.scale = (0.8303, 0.8303, 0.8303)
ob_cell_irons.lineart.crease_threshold = 0.0
ob_window.location = (-0.05851, 4.665, 3.983)
ob_window.rotation_euler = (1.571, -0.0, -3.142)
ob_window.scale = (0.8303, 0.8303, 0.8303)
ob_window.lineart.crease_threshold = 0.0
ob_concrete_cell.location = (-0.04954, 0.1715, 2.846)
ob_concrete_cell.rotation_euler = (1.571, -0.0, -3.142)
ob_concrete_cell.scale = (0.8303, 0.8303, 0.8303)
ob_concrete_cell.lineart.crease_threshold = 0.0

# ---- collection membership
col_collection_1.objects.link(ob_door)
col_collection_1.objects.link(ob_cell_irons)
col_collection_1.objects.link(ob_window)
col_collection_1.objects.link(ob_concrete_cell)

# ---- scene / render settings (as saved in the file)
scene.frame_start = 1; scene.frame_end = 250; scene.frame_set(1)
scene.render.engine = 'BLENDER_EEVEE_NEXT'
scene.render.dither_intensity = 0.0
scene.cycles.use_denoising = False
scene.cycles.samples = 128
scene.cycles.sampling_pattern = 'TABULATED_SOBOL'
scene.cycles.use_adaptive_sampling = False
scene.cycles.use_light_tree = False
scene.cycles.blur_glossy = 0.0
scene.cycles.sample_clamp_indirect = 0.0
scene.view_settings.view_transform = 'Standard'
bpy.context.view_layer.update()

# ---- added for rendering (the .blend has no active camera and no usable light): camera, sun
cam_auto = bpy.data.cameras.new('AutoCamera')
cam_auto.lens = 50.0
cam_auto.sensor_width = 36.0
cam_auto.clip_end = 1000.0
ob_auto_camera = bpy.data.objects.new('AutoCamera', cam_auto)
scene.collection.objects.link(ob_auto_camera)
ob_auto_camera.location = (12.45, -15.3579, 12.4518)
ob_auto_camera.rotation_euler = (1.09748, -7.21219e-08, 0.694738)
scene.camera = ob_auto_camera
light_auto_sun = bpy.data.lights.new('AutoSun', 'SUN')
light_auto_sun.energy = 3.0
light_auto_sun.angle = 0.0523599
ob_auto_sun = bpy.data.objects.new('AutoSun', light_auto_sun)
scene.collection.objects.link(ob_auto_sun)
ob_auto_sun.rotation_euler = (0.872665, 0.174533, 0.523599)
bpy.context.view_layer.update()
